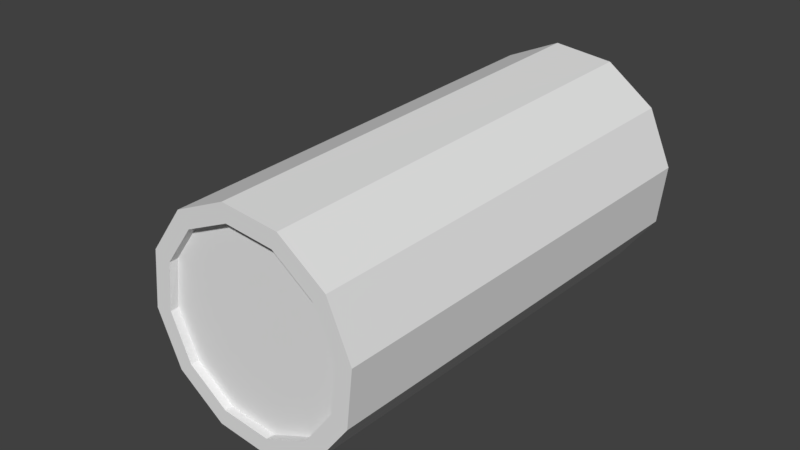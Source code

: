 # Source: Timber0.blend  (saved by Blender 2.77.0; exported with 4.5.12 LTS)
import bpy
from mathutils import Matrix  # noqa: F401  (used for matrix-valued properties, if any)

bpy.ops.wm.read_factory_settings(use_empty=True)
scene = bpy.context.scene
scene.name = 'Scene'

# ---- collections
col_collection_1 = bpy.data.collections.new('Collection 1'); scene.collection.children.link(col_collection_1)

# ---- world
world_world = bpy.data.worlds.new('World'); scene.world = world_world
world_world.color = (0.05088, 0.05088, 0.05088)
world_world.use_sun_shadow = False
world_world.sun_shadow_jitter_overblur = 0.0
world_world.cycles.sampling_method = 'MANUAL'

# ---- meshes
me_cylinder_001 = bpy.data.meshes.new('Cylinder.001')
me_cylinder_001.from_pydata([(0.0002351, 0.05238, 0.5511), (0.04346, 0.0408, 0.5511), (0.0751, 0.009156, 0.5511), (0.08668, -0.03407, 0.5511), (0.0751, -0.07729, 0.5511), (0.04346, -0.1089, 0.5511), (0.0002351, -0.1205, 0.5511), (-0.04299, -0.1089, 0.5511), (-0.07463, -0.07729, 0.5511), (-0.08621, -0.03407, 0.5511), (-0.07463, 0.009156, 0.5511), (-0.04299, 0.0408, 0.5511), (0.05154, 0.0548, 0.5511), (0.0002351, 0.06854, 0.5511), (0.0891, 0.01724, 0.5511), (0.1028, -0.03407, 0.5511), (0.0891, -0.08537, 0.5511), (0.05154, -0.1229, 0.5511), (0.0002351, -0.1367, 0.5511), (-0.05107, -0.1229, 0.5511), (-0.08863, -0.08537, 0.5511), (-0.1024, -0.03407, 0.5511), (-0.08863, 0.01724, 0.5511), (-0.05107, 0.0548, 0.5511), (0.006171, -0.02379, 0.53), (0.0002351, -0.0222, 0.53), (0.01052, -0.02813, 0.53), (0.01211, -0.03407, 0.53), (0.01052, -0.04, 0.53), (0.006171, -0.04435, 0.53), (0.0002351, -0.04594, 0.53), (-0.005701, -0.04435, 0.53), (-0.01005, -0.04, 0.53), (-0.01164, -0.03407, 0.53), (-0.01005, -0.02813, 0.53), (-0.005701, -0.02379, 0.53), (0.04346, 0.0408, 0.53), (0.0002023, 0.05332, 0.5299), (0.0751, 0.009156, 0.53), (0.08668, -0.03407, 0.53), (0.0751, -0.07729, 0.53), (0.04346, -0.1089, 0.53), (0.0002351, -0.1205, 0.53), (-0.04299, -0.1089, 0.53), (-0.07546, -0.07774, 0.5299), (-0.08717, -0.03405, 0.5299), (-0.07546, 0.009636, 0.5299), (-0.04348, 0.04162, 0.5299), (0.03849, -0.1006, -0.5284), (0.03045, -0.08668, -0.5284), (0.02241, -0.07275, -0.5284), (0.01437, -0.05883, -0.5284), (0.06667, -0.07243, -0.5284), (0.05275, -0.06439, -0.5284), (0.03882, -0.05635, -0.5284), (0.02489, -0.04831, -0.5284), (0.07699, -0.03393, -0.5284), (0.06091, -0.03393, -0.5284), (0.04483, -0.03393, -0.5284), (0.02875, -0.03393, -0.5284), (0.06667, 0.00456, -0.5284), (0.05275, -0.00348, -0.5284), (0.03882, -0.01152, -0.5284), (0.02489, -0.01956, -0.5284), (0.03849, 0.03274, -0.5284), (0.03045, 0.01881, -0.5284), (0.02241, 0.004887, -0.5284), (0.01437, -0.009039, -0.5284), (3.679e-08, -0.005188, -0.5284), (4.424e-08, 0.01089, -0.5284), (5.215e-08, 0.02697, -0.5284), (6.007e-08, 0.04305, -0.5284), (6.799e-08, 0.05913, -0.5511), (0.04653, 0.04667, -0.5511), (0.0806, 0.0126, -0.5511), (0.09307, -0.03393, -0.5511), (0.0806, -0.08047, -0.5511), (0.04653, -0.1145, -0.5511), (2.98e-08, -0.127, -0.5511), (-0.04653, -0.1145, -0.5511), (-0.0806, -0.08047, -0.5511), (-0.09307, -0.03393, -0.5511), (-0.0806, 0.0126, -0.5511), (-0.04653, 0.04667, -0.5511), (0.05523, 0.06173, -0.5511), (5.728e-08, 0.07653, -0.5511), (0.09567, 0.0213, -0.5511), (0.1105, -0.03393, -0.5511), (0.09567, -0.08917, -0.5511), (0.05523, -0.1296, -0.5511), (1.723e-08, -0.1444, -0.5511), (-0.05523, -0.1296, -0.5511), (-0.09567, -0.08917, -0.5511), (-0.1105, -0.03393, -0.5511), (-0.09567, 0.0213, -0.5511), (-0.05523, 0.06173, -0.5511), (0.006332, -0.02296, -0.5284), (2.887e-08, -0.02127, -0.5284), (0.01097, -0.0276, -0.5284), (0.01266, -0.03393, -0.5284), (0.01097, -0.04027, -0.5284), (0.006332, -0.0449, -0.5284), (2.189e-08, -0.0466, -0.5284), (-0.006332, -0.0449, -0.5284), (-0.01097, -0.04027, -0.5284), (-0.01266, -0.03393, -0.5284), (-0.01097, -0.0276, -0.5284), (-0.006332, -0.02296, -0.5284), (0.04653, 0.04667, -0.5284), (6.752e-08, 0.05913, -0.5284), (0.0806, 0.0126, -0.5284), (0.09307, -0.03393, -0.5284), (0.0806, -0.08047, -0.5284), (0.04653, -0.1145, -0.5284), (2.934e-08, -0.127, -0.5284), (-0.04653, -0.1145, -0.5284), (-0.0806, -0.08047, -0.5284), (-0.09307, -0.03393, -0.5284), (-0.0806, 0.0126, -0.5284), (-0.04653, 0.04667, -0.5284), (-0.03849, 0.03274, -0.5284), (-0.03045, 0.01881, -0.5284), (-0.02241, 0.004887, -0.5284), (-0.01437, -0.009039, -0.5284), (-0.06667, 0.00456, -0.5284), (-0.05275, -0.00348, -0.5284), (-0.03882, -0.01152, -0.5284), (-0.02489, -0.01956, -0.5284), (-0.07699, -0.03393, -0.5284), (-0.06091, -0.03393, -0.5284), (-0.04483, -0.03393, -0.5284), (-0.02875, -0.03393, -0.5284), (-0.06667, -0.07243, -0.5284), (-0.05275, -0.06439, -0.5284), (-0.03882, -0.05635, -0.5284), (-0.02489, -0.04831, -0.5284), (-0.03849, -0.1006, -0.5284), (-0.03045, -0.08668, -0.5284), (-0.02241, -0.07275, -0.5284), (-0.01437, -0.05883, -0.5284), (2.794e-08, -0.1109, -0.5284), (2.654e-08, -0.09484, -0.5284), (2.468e-08, -0.07876, -0.5284), (2.328e-08, -0.06268, -0.5284), (0.0002351, 0.03747, 0.53), (0.0002351, 0.02255, 0.53), (0.0002351, 0.007635, 0.53), (0.0002351, -0.00728, 0.53), (0.01363, -0.01087, 0.53), (0.02109, 0.002048, 0.53), (0.02854, 0.01496, 0.53), (0.036, 0.02788, 0.53), (0.02343, -0.02067, 0.53), (0.03635, -0.01322, 0.53), (0.04927, -0.005759, 0.53), (0.06219, 0.001698, 0.53), (0.02702, -0.03407, 0.53), (0.04194, -0.03407, 0.53), (0.05685, -0.03407, 0.53), (0.07177, -0.03407, 0.53), (0.02343, -0.04746, 0.53), (0.03635, -0.05492, 0.53), (0.04927, -0.06238, 0.53), (0.06219, -0.06984, 0.53), (0.01363, -0.05727, 0.53), (0.02109, -0.07018, 0.53), (0.02854, -0.0831, 0.53), (0.036, -0.09602, 0.53), (0.0002351, -0.06086, 0.53), (0.0002351, -0.07577, 0.53), (0.0002351, -0.09069, 0.53), (0.0002351, -0.1056, 0.53), (-0.01316, -0.05727, 0.53), (-0.02062, -0.07018, 0.53), (-0.02807, -0.0831, 0.53), (-0.03553, -0.09602, 0.53), (-0.02296, -0.04746, 0.53), (-0.03588, -0.05492, 0.53), (-0.0488, -0.06238, 0.53), (-0.06172, -0.06984, 0.53), (-0.02655, -0.03407, 0.53), (-0.04147, -0.03407, 0.53), (-0.05638, -0.03407, 0.53), (-0.0713, -0.03407, 0.53), (-0.02296, -0.02067, 0.53), (-0.03588, -0.01322, 0.53), (-0.0488, -0.005759, 0.53), (-0.06172, 0.001698, 0.53), (-0.01316, -0.01087, 0.53), (-0.02062, 0.002048, 0.53), (-0.02807, 0.01496, 0.53), (-0.03553, 0.02788, 0.53), (-0.05842, 0.1362, -0.3781), (-0.05842, 0.1362, -0.3167), (-0.05523, 0.06173, -0.2115), (-0.05523, 0.06173, -0.2891), (5.728e-08, 0.07653, -0.2992), (5.635e-08, 0.07653, -0.1827), (-0.03243, 0.1433, -0.3743), (-0.03196, 0.1434, -0.3148), (-0.06185, 0.06173, -0.2534), (-0.05842, 0.1362, -0.3437), (-0.02456, 0.06995, -0.3269), (-0.04608, 0.1396, -0.3882), (-0.02649, 0.143, -0.3365), (5.681e-08, 0.07653, -0.2424), (-0.04515, 0.1398, -0.3031), (-0.03022, 0.06844, -0.1594), (-0.04585, 0.1396, -0.3997), (-0.06362, 0.1349, -0.3852), (-0.04532, 0.1398, -0.2915), (-0.02808, 0.1444, -0.3067), (-0.02095, 0.1444, -0.3357), (-0.02808, 0.1444, -0.3816), (-0.0664, 0.1349, -0.3437), (-0.06362, 0.1349, -0.3103), (-0.05763, 0.1287, -0.371), (-0.05763, 0.1309, -0.3098), (-0.03164, 0.136, -0.3682), (-0.03116, 0.1382, -0.3088), (-0.05763, 0.1299, -0.3367), (-0.04529, 0.1317, -0.3816), (-0.0257, 0.137, -0.3305), (-0.04436, 0.135, -0.2967)], [], [(194, 210, 215), (86, 12, 14), (87, 14, 15), (88, 15, 16), (17, 88, 16), (18, 89, 17), (19, 90, 18), (20, 91, 19), (21, 92, 20), (3, 40, 4), (22, 93, 21), (202, 196, 85), (0, 12, 13), (1, 14, 12), (3, 14, 2), (3, 16, 15), (5, 16, 4), (5, 18, 17), (7, 18, 6), (8, 19, 7), (9, 20, 8), (9, 22, 21), (11, 22, 10), (11, 13, 23), (102, 104, 101), (10, 47, 11), (0, 36, 1), (8, 43, 44), (5, 40, 41), (11, 37, 0), (1, 38, 2), (9, 44, 45), (5, 42, 6), (2, 39, 3), (10, 45, 46), (6, 43, 7), (126, 131, 130), (129, 126, 130), (124, 129, 128), (118, 128, 117), (122, 127, 126), (121, 126, 125), (120, 125, 124), (119, 124, 118), (69, 123, 122), (70, 122, 121), (71, 121, 120), (147, 24, 148), (114, 48, 113), (142, 139, 143), (141, 138, 142), (140, 137, 141), (114, 136, 140), (134, 139, 138), (133, 138, 137), (132, 137, 136), (115, 132, 136), (134, 131, 135), (133, 130, 134), (132, 129, 133), (148, 26, 152), (152, 27, 156), (160, 27, 28), (160, 29, 164), (168, 29, 30), (168, 31, 172), (172, 32, 176), (176, 33, 180), (184, 33, 34), (184, 35, 188), (147, 35, 25), (109, 120, 119), (112, 75, 76), (85, 73, 72), (73, 86, 74), (86, 75, 74), (75, 88, 76), (88, 77, 76), (77, 90, 78), (90, 79, 78), (91, 80, 79), (92, 81, 80), (81, 94, 82), (94, 83, 82), (83, 85, 72), (104, 100, 101), (119, 82, 83), (108, 72, 73), (116, 79, 80), (77, 112, 76), (109, 83, 72), (110, 73, 74), (117, 80, 81), (114, 77, 78), (111, 74, 75), (118, 81, 82), (115, 78, 79), (54, 59, 58), (53, 58, 57), (52, 57, 56), (112, 56, 111), (54, 51, 55), (53, 50, 54), (52, 49, 53), (112, 48, 52), (142, 51, 50), (141, 50, 49), (140, 49, 48), (68, 96, 97), (37, 191, 144), (69, 67, 68), (70, 66, 69), (71, 65, 70), (109, 64, 71), (62, 67, 66), (61, 66, 65), (60, 65, 64), (110, 64, 108), (62, 59, 63), (57, 62, 61), (56, 61, 60), (63, 96, 67), (63, 99, 98), (55, 99, 59), (55, 101, 100), (143, 101, 51), (143, 103, 102), (135, 103, 139), (135, 105, 104), (127, 105, 131), (127, 107, 106), (68, 107, 123), (116, 128, 132), (94, 195, 95), (110, 56, 60), (144, 190, 145), (145, 189, 146), (146, 188, 147), (47, 187, 191), (191, 186, 190), (186, 189, 190), (185, 188, 189), (45, 187, 46), (187, 182, 186), (186, 181, 185), (185, 180, 184), (44, 183, 45), (179, 182, 183), (178, 181, 182), (177, 180, 181), (43, 179, 44), (179, 174, 178), (174, 177, 178), (173, 176, 177), (42, 175, 43), (171, 174, 175), (170, 173, 174), (169, 172, 173), (42, 167, 171), (171, 166, 170), (170, 165, 169), (169, 164, 168), (40, 167, 41), (163, 166, 167), (162, 165, 166), (161, 164, 165), (40, 159, 163), (163, 158, 162), (162, 157, 161), (157, 160, 161), (38, 159, 39), (155, 158, 159), (154, 157, 158), (153, 156, 157), (36, 155, 38), (155, 150, 154), (150, 153, 154), (149, 152, 153), (36, 144, 151), (144, 150, 151), (145, 149, 150), (146, 148, 149), (84, 196, 205), (205, 194, 197), (13, 197, 207), (202, 213, 196), (195, 214, 209), (205, 211, 197), (200, 215, 214), (202, 209, 208), (212, 196, 213), (210, 197, 211), (199, 222, 219), (203, 209, 192), (206, 211, 199), (198, 212, 213), (193, 214, 215), (192, 214, 201), (203, 213, 208), (199, 212, 204), (206, 215, 210), (216, 218, 221), (201, 216, 192), (204, 218, 222), (192, 221, 203), (206, 217, 193), (198, 221, 218), (193, 220, 201), (206, 219, 223), (220, 222, 216), (219, 217, 223), (105, 99, 100), (106, 98, 99), (97, 98, 107), (28, 30, 29), (27, 31, 28), (26, 32, 27), (24, 33, 26), (25, 34, 24), (200, 22, 194), (195, 202, 95), (95, 202, 85), (84, 197, 12), (13, 12, 197), (23, 207, 194), (23, 194, 22), (194, 207, 210), (86, 84, 12), (87, 86, 14), (88, 87, 15), (17, 89, 88), (18, 90, 89), (19, 91, 90), (20, 92, 91), (21, 93, 92), (3, 39, 40), (22, 94, 93), (0, 1, 12), (1, 2, 14), (3, 15, 14), (3, 4, 16), (5, 17, 16), (5, 6, 18), (7, 19, 18), (8, 20, 19), (9, 21, 20), (9, 10, 22), (11, 23, 22), (11, 0, 13), (102, 103, 104), (10, 46, 47), (0, 37, 36), (8, 7, 43), (5, 4, 40), (11, 47, 37), (1, 36, 38), (9, 8, 44), (5, 41, 42), (2, 38, 39), (10, 9, 45), (6, 42, 43), (126, 127, 131), (129, 125, 126), (124, 125, 129), (118, 124, 128), (122, 123, 127), (121, 122, 126), (120, 121, 125), (119, 120, 124), (69, 68, 123), (70, 69, 122), (71, 70, 121), (147, 25, 24), (114, 140, 48), (142, 138, 139), (141, 137, 138), (140, 136, 137), (114, 115, 136), (134, 135, 139), (133, 134, 138), (132, 133, 137), (115, 116, 132), (134, 130, 131), (133, 129, 130), (132, 128, 129), (148, 24, 26), (152, 26, 27), (160, 156, 27), (160, 28, 29), (168, 164, 29), (168, 30, 31), (172, 31, 32), (176, 32, 33), (184, 180, 33), (184, 34, 35), (147, 188, 35), (109, 71, 120), (112, 111, 75), (85, 84, 73), (73, 84, 86), (86, 87, 75), (75, 87, 88), (88, 89, 77), (77, 89, 90), (90, 91, 79), (91, 92, 80), (92, 93, 81), (81, 93, 94), (94, 95, 83), (83, 95, 85), (104, 105, 100), (119, 118, 82), (108, 109, 72), (116, 115, 79), (77, 113, 112), (109, 119, 83), (110, 108, 73), (117, 116, 80), (114, 113, 77), (111, 110, 74), (118, 117, 81), (115, 114, 78), (54, 55, 59), (53, 54, 58), (52, 53, 57), (112, 52, 56), (54, 50, 51), (53, 49, 50), (52, 48, 49), (112, 113, 48), (142, 143, 51), (141, 142, 50), (140, 141, 49), (68, 67, 96), (37, 47, 191), (69, 66, 67), (70, 65, 66), (71, 64, 65), (109, 108, 64), (62, 63, 67), (61, 62, 66), (60, 61, 65), (110, 60, 64), (62, 58, 59), (57, 58, 62), (56, 57, 61), (63, 98, 96), (63, 59, 99), (55, 100, 99), (55, 51, 101), (143, 102, 101), (143, 139, 103), (135, 104, 103), (135, 131, 105), (127, 106, 105), (127, 123, 107), (68, 97, 107), (116, 117, 128), (94, 200, 195), (110, 111, 56), (144, 191, 190), (145, 190, 189), (146, 189, 188), (47, 46, 187), (191, 187, 186), (186, 185, 189), (185, 184, 188), (45, 183, 187), (187, 183, 182), (186, 182, 181), (185, 181, 180), (44, 179, 183), (179, 178, 182), (178, 177, 181), (177, 176, 180), (43, 175, 179), (179, 175, 174), (174, 173, 177), (173, 172, 176), (42, 171, 175), (171, 170, 174), (170, 169, 173), (169, 168, 172), (42, 41, 167), (171, 167, 166), (170, 166, 165), (169, 165, 164), (40, 163, 167), (163, 162, 166), (162, 161, 165), (161, 160, 164), (40, 39, 159), (163, 159, 158), (162, 158, 157), (157, 156, 160), (38, 155, 159), (155, 154, 158), (154, 153, 157), (153, 152, 156), (36, 151, 155), (155, 151, 150), (150, 149, 153), (149, 148, 152), (36, 37, 144), (144, 145, 150), (145, 146, 149), (146, 147, 148), (84, 85, 196), (205, 196, 195), (196, 202, 195), (195, 200, 205), (200, 194, 205), (194, 207, 197), (202, 208, 213), (195, 200, 214), (205, 212, 211), (200, 194, 215), (202, 195, 209), (212, 205, 196), (210, 207, 197), (199, 204, 222), (203, 208, 209), (206, 210, 211), (198, 204, 212), (193, 201, 214), (192, 209, 214), (203, 198, 213), (199, 211, 212), (206, 193, 215), (216, 222, 218), (201, 220, 216), (204, 198, 218), (192, 216, 221), (206, 223, 217), (198, 203, 221), (193, 217, 220), (206, 199, 219), (220, 219, 222), (219, 220, 217), (105, 106, 99), (106, 107, 98), (97, 96, 98), (28, 31, 30), (27, 32, 31), (26, 33, 32), (24, 34, 33), (25, 35, 34), (200, 94, 22), (84, 205, 197), (23, 13, 207)])
_uv = me_cylinder_001.uv_layers.new(name='UVMap')
_uv.uv.foreach_set('vector', [0.08333, 1.0, 0.04042, 1.0, 0.08333, 1.0, 0.8333, 1.0, 0.9167, 1.0, 0.8333, 1.0, 0.75, 1.0, 0.8333, 1.0, 0.75, 1.0, 0.6667, 1.0, 0.75, 1.0, 0.6667, 1.0, 0.5833, 1.0, 0.6667, 1.0, 0.6667, 1.0, 0.5, 1.0, 0.5833, 1.0, 0.5833, 1.0, 0.4167, 1.0, 0.5, 1.0, 0.5, 1.0, 0.3333, 1.0, 0.4167, 1.0, 0.4167, 1.0, 0.25, 1.0, 0.3333, 1.0, 0.3333, 1.0, 0.4323, 0.25, 0.4079, 0.1588, 0.4079, 0.1588, 0.1667, 1.0, 0.25, 1.0, 0.25, 1.0, 0.03706, 1.0, 7.451e-08, 1.0, 7.451e-08, 1.0, 0.25, 0.4323, 0.37, 0.4578, 0.25, 0.49, 0.3412, 0.4079, 0.4578, 0.37, 0.37, 0.4578, 0.4323, 0.25, 0.4578, 0.37, 0.4079, 0.3412, 0.4323, 0.25, 0.4578, 0.13, 0.49, 0.25, 0.3412, 0.09209, 0.4578, 0.13, 0.4079, 0.1588, 0.3412, 0.09209, 0.25, 0.01, 0.37, 0.04215, 0.1588, 0.09209, 0.25, 0.01, 0.25, 0.06766, 0.09209, 0.1588, 0.13, 0.04215, 0.1588, 0.09209, 0.06766, 0.25, 0.04215, 0.13, 0.09209, 0.1588, 0.06766, 0.25, 0.04215, 0.37, 0.01, 0.25, 0.1588, 0.4079, 0.04215, 0.37, 0.09209, 0.3412, 0.1588, 0.4079, 0.25, 0.49, 0.13, 0.4578, 0.25, 0.1655, 0.1768, 0.2077, 0.2923, 0.1768, 0.09209, 0.3412, 0.1588, 0.4079, 0.1588, 0.4079, 0.25, 0.4323, 0.3412, 0.4079, 0.3412, 0.4079, 0.09209, 0.1588, 0.1588, 0.09209, 0.09209, 0.1588, 0.3412, 0.09209, 0.4079, 0.1588, 0.3412, 0.09209, 0.1588, 0.4079, 0.25, 0.4323, 0.25, 0.4323, 0.3412, 0.4079, 0.4079, 0.3412, 0.4079, 0.3412, 0.06766, 0.25, 0.09209, 0.1588, 0.06766, 0.25, 0.3412, 0.09209, 0.25, 0.06766, 0.25, 0.06766, 0.4079, 0.3412, 0.4323, 0.25, 0.4323, 0.25, 0.09209, 0.3412, 0.06766, 0.25, 0.09209, 0.3412, 0.25, 0.06766, 0.1588, 0.09209, 0.1588, 0.09209, 0.1429, 0.3118, 0.1459, 0.25, 0.1263, 0.25, 0.1068, 0.25, 0.1429, 0.3118, 0.1263, 0.25, 0.109, 0.3314, 0.1068, 0.25, 0.08723, 0.25, 0.09209, 0.3412, 0.08723, 0.25, 0.06766, 0.25, 0.1882, 0.3571, 0.1599, 0.302, 0.1429, 0.3118, 0.1784, 0.374, 0.1429, 0.3118, 0.126, 0.3216, 0.1686, 0.391, 0.126, 0.3216, 0.109, 0.3314, 0.1588, 0.4079, 0.109, 0.3314, 0.09209, 0.3412, 0.25, 0.3737, 0.198, 0.3401, 0.1882, 0.3571, 0.25, 0.3932, 0.1882, 0.3571, 0.1784, 0.374, 0.25, 0.4128, 0.1784, 0.374, 0.1686, 0.391, 0.25, 0.3541, 0.2923, 0.3232, 0.302, 0.3401, 0.25, 0.06766, 0.3314, 0.109, 0.3412, 0.09209, 0.25, 0.1263, 0.198, 0.1599, 0.25, 0.1459, 0.25, 0.1068, 0.1882, 0.1429, 0.25, 0.1263, 0.25, 0.08723, 0.1784, 0.126, 0.25, 0.1068, 0.25, 0.06766, 0.1686, 0.109, 0.25, 0.08723, 0.1429, 0.1882, 0.198, 0.1599, 0.1882, 0.1429, 0.126, 0.1784, 0.1882, 0.1429, 0.1784, 0.126, 0.109, 0.1686, 0.1784, 0.126, 0.1686, 0.109, 0.1588, 0.09209, 0.109, 0.1686, 0.1686, 0.109, 0.1429, 0.1882, 0.1459, 0.25, 0.1599, 0.198, 0.126, 0.1784, 0.1263, 0.25, 0.1429, 0.1882, 0.109, 0.1686, 0.1068, 0.25, 0.126, 0.1784, 0.302, 0.3401, 0.3232, 0.2923, 0.3401, 0.302, 0.3401, 0.302, 0.3345, 0.25, 0.3541, 0.25, 0.3401, 0.198, 0.3345, 0.25, 0.3232, 0.2077, 0.3401, 0.198, 0.2923, 0.1768, 0.302, 0.1599, 0.25, 0.1459, 0.2923, 0.1768, 0.25, 0.1655, 0.25, 0.1459, 0.2077, 0.1768, 0.198, 0.1599, 0.198, 0.1599, 0.1768, 0.2077, 0.1599, 0.198, 0.1599, 0.198, 0.1655, 0.25, 0.1459, 0.25, 0.1599, 0.302, 0.1655, 0.25, 0.1768, 0.2923, 0.1599, 0.302, 0.2077, 0.3232, 0.198, 0.3401, 0.25, 0.3541, 0.2077, 0.3232, 0.25, 0.3345, 0.25, 0.4323, 0.1686, 0.391, 0.1588, 0.4079, 0.4079, 0.1588, 0.4323, 0.25, 0.4079, 0.1588, 0.25, 0.49, 0.3412, 0.4079, 0.25, 0.4323, 0.3412, 0.4079, 0.4578, 0.37, 0.4079, 0.3412, 0.4578, 0.37, 0.4323, 0.25, 0.4079, 0.3412, 0.4323, 0.25, 0.4578, 0.13, 0.4079, 0.1588, 0.4578, 0.13, 0.3412, 0.09209, 0.4079, 0.1588, 0.3412, 0.09209, 0.25, 0.01, 0.25, 0.06766, 0.25, 0.01, 0.1588, 0.09209, 0.25, 0.06766, 0.13, 0.04215, 0.09209, 0.1588, 0.1588, 0.09209, 0.04215, 0.13, 0.06766, 0.25, 0.09209, 0.1588, 0.06766, 0.25, 0.04215, 0.37, 0.09209, 0.3412, 0.04215, 0.37, 0.1588, 0.4079, 0.09209, 0.3412, 0.1588, 0.4079, 0.25, 0.49, 0.25, 0.4323, 0.1768, 0.2077, 0.3232, 0.2077, 0.2923, 0.1768, 0.1588, 0.4079, 0.09209, 0.3412, 0.1588, 0.4079, 0.3412, 0.4079, 0.25, 0.4323, 0.3412, 0.4079, 0.09209, 0.1588, 0.1588, 0.09209, 0.09209, 0.1588, 0.3412, 0.09209, 0.4079, 0.1588, 0.4079, 0.1588, 0.25, 0.4323, 0.1588, 0.4079, 0.25, 0.4323, 0.4079, 0.3412, 0.3412, 0.4079, 0.4079, 0.3412, 0.06766, 0.25, 0.09209, 0.1588, 0.06766, 0.25, 0.25, 0.06766, 0.3412, 0.09209, 0.25, 0.06766, 0.4323, 0.25, 0.4079, 0.3412, 0.4323, 0.25, 0.09209, 0.3412, 0.06766, 0.25, 0.09209, 0.3412, 0.1588, 0.09209, 0.25, 0.06766, 0.1588, 0.09209, 0.3571, 0.1882, 0.3541, 0.25, 0.3737, 0.25, 0.374, 0.1784, 0.3737, 0.25, 0.3932, 0.25, 0.391, 0.1686, 0.3932, 0.25, 0.4128, 0.25, 0.4079, 0.1588, 0.4128, 0.25, 0.4323, 0.25, 0.3571, 0.1882, 0.302, 0.1599, 0.3401, 0.198, 0.374, 0.1784, 0.3118, 0.1429, 0.3571, 0.1882, 0.391, 0.1686, 0.3216, 0.126, 0.374, 0.1784, 0.4079, 0.1588, 0.3314, 0.109, 0.391, 0.1686, 0.25, 0.1263, 0.302, 0.1599, 0.3118, 0.1429, 0.25, 0.1068, 0.3118, 0.1429, 0.3216, 0.126, 0.25, 0.08723, 0.3216, 0.126, 0.3314, 0.109, 0.25, 0.3541, 0.2923, 0.3232, 0.25, 0.3345, 0.25, 0.4323, 0.1686, 0.391, 0.25, 0.4128, 0.25, 0.3737, 0.302, 0.3401, 0.25, 0.3541, 0.25, 0.3932, 0.3118, 0.3571, 0.25, 0.3737, 0.25, 0.4128, 0.3216, 0.374, 0.25, 0.3932, 0.25, 0.4323, 0.3314, 0.391, 0.25, 0.4128, 0.3571, 0.3118, 0.302, 0.3401, 0.3118, 0.3571, 0.374, 0.3216, 0.3118, 0.3571, 0.3216, 0.374, 0.391, 0.3314, 0.3216, 0.374, 0.3314, 0.391, 0.4079, 0.3412, 0.3314, 0.391, 0.3412, 0.4079, 0.3571, 0.3118, 0.3541, 0.25, 0.3401, 0.302, 0.3932, 0.25, 0.3571, 0.3118, 0.374, 0.3216, 0.4128, 0.25, 0.374, 0.3216, 0.391, 0.3314, 0.3401, 0.302, 0.2923, 0.3232, 0.302, 0.3401, 0.3401, 0.302, 0.3345, 0.25, 0.3232, 0.2923, 0.3401, 0.198, 0.3345, 0.25, 0.3541, 0.25, 0.3401, 0.198, 0.2923, 0.1768, 0.3232, 0.2077, 0.25, 0.1459, 0.2923, 0.1768, 0.302, 0.1599, 0.25, 0.1459, 0.2077, 0.1768, 0.25, 0.1655, 0.1599, 0.198, 0.2077, 0.1768, 0.198, 0.1599, 0.1599, 0.198, 0.1655, 0.25, 0.1768, 0.2077, 0.1599, 0.302, 0.1655, 0.25, 0.1459, 0.25, 0.1599, 0.302, 0.2077, 0.3232, 0.1768, 0.2923, 0.25, 0.3541, 0.2077, 0.3232, 0.198, 0.3401, 0.09209, 0.1588, 0.08723, 0.25, 0.109, 0.1686, 0.1667, 1.0, 0.08333, 1.0, 0.08333, 1.0, 0.4079, 0.3412, 0.4128, 0.25, 0.391, 0.3314, 0.25, 0.4128, 0.1784, 0.374, 0.25, 0.3932, 0.25, 0.3932, 0.1882, 0.3571, 0.25, 0.3736, 0.25, 0.3736, 0.198, 0.3401, 0.25, 0.3541, 0.1588, 0.4079, 0.109, 0.3314, 0.1686, 0.391, 0.1686, 0.391, 0.126, 0.3216, 0.1784, 0.374, 0.126, 0.3216, 0.1882, 0.3571, 0.1784, 0.374, 0.1429, 0.3118, 0.198, 0.3401, 0.1882, 0.3571, 0.06766, 0.25, 0.109, 0.3314, 0.09209, 0.3412, 0.109, 0.3314, 0.1068, 0.25, 0.126, 0.3216, 0.126, 0.3216, 0.1263, 0.25, 0.1429, 0.3118, 0.1429, 0.3118, 0.1459, 0.25, 0.1599, 0.302, 0.09209, 0.1588, 0.08723, 0.25, 0.06766, 0.25, 0.109, 0.1686, 0.1068, 0.25, 0.08723, 0.25, 0.126, 0.1784, 0.1263, 0.25, 0.1068, 0.25, 0.1429, 0.1882, 0.1459, 0.25, 0.1263, 0.25, 0.1588, 0.09209, 0.109, 0.1686, 0.09209, 0.1588, 0.109, 0.1686, 0.1784, 0.126, 0.126, 0.1784, 0.1784, 0.126, 0.1429, 0.1882, 0.126, 0.1784, 0.1882, 0.1429, 0.1599, 0.198, 0.1429, 0.1882, 0.25, 0.06766, 0.1686, 0.109, 0.1588, 0.09209, 0.25, 0.08723, 0.1784, 0.126, 0.1686, 0.109, 0.25, 0.1068, 0.1882, 0.1429, 0.1784, 0.126, 0.25, 0.1263, 0.198, 0.1599, 0.1882, 0.1429, 0.25, 0.06766, 0.3314, 0.109, 0.25, 0.08723, 0.25, 0.08723, 0.3216, 0.126, 0.25, 0.1068, 0.25, 0.1068, 0.3118, 0.1429, 0.25, 0.1263, 0.25, 0.1263, 0.302, 0.1599, 0.25, 0.1459, 0.4079, 0.1588, 0.3314, 0.109, 0.3412, 0.09209, 0.391, 0.1686, 0.3216, 0.126, 0.3314, 0.109, 0.374, 0.1784, 0.3118, 0.1429, 0.3216, 0.126, 0.3571, 0.1882, 0.302, 0.1599, 0.3118, 0.1429, 0.4079, 0.1588, 0.4128, 0.25, 0.391, 0.1686, 0.391, 0.1686, 0.3932, 0.25, 0.374, 0.1784, 0.374, 0.1784, 0.3737, 0.25, 0.3571, 0.1882, 0.3737, 0.25, 0.3401, 0.198, 0.3571, 0.1882, 0.4079, 0.3412, 0.4128, 0.25, 0.4323, 0.25, 0.391, 0.3314, 0.3932, 0.25, 0.4128, 0.25, 0.374, 0.3216, 0.3737, 0.25, 0.3932, 0.25, 0.3571, 0.3118, 0.3541, 0.25, 0.3737, 0.25, 0.3412, 0.4079, 0.391, 0.3314, 0.4079, 0.3412, 0.391, 0.3314, 0.3216, 0.374, 0.374, 0.3216, 0.3216, 0.374, 0.3571, 0.3118, 0.374, 0.3216, 0.3118, 0.3571, 0.3401, 0.302, 0.3571, 0.3118, 0.3412, 0.4079, 0.25, 0.4128, 0.3314, 0.391, 0.25, 0.4128, 0.3216, 0.374, 0.3314, 0.391, 0.25, 0.3932, 0.3118, 0.3571, 0.3216, 0.374, 0.25, 0.3736, 0.302, 0.3401, 0.3118, 0.3571, 0.9167, 1.0, 1.0, 1.0, 1.0, 1.0, 7.451e-08, 1.0, 0.08333, 1.0, 7.451e-08, 1.0, 7.451e-08, 1.0, 7.451e-08, 1.0, 0.0456, 1.0, 0.03706, 1.0, 7.451e-08, 1.0, 7.451e-08, 1.0, 0.08333, 1.0, 0.08333, 1.0, 0.08333, 1.0, 7.451e-08, 1.0, 7.451e-08, 1.0, 7.451e-08, 1.0, 0.08333, 1.0, 0.08333, 1.0, 0.08333, 1.0, 0.03706, 1.0, 0.08333, 1.0, 0.04167, 1.0, 7.451e-08, 1.0, 7.451e-08, 1.0, 7.451e-08, 1.0, 0.04042, 1.0, 7.451e-08, 1.0, 7.451e-08, 1.0, 0.0114, 1.0, 0.007221, 1.0, 0.0114, 1.0, 0.04256, 1.0, 0.08333, 1.0, 0.07146, 1.0, 0.0405, 1.0, 7.451e-08, 1.0, 0.0114, 1.0, 0.01174, 1.0, 7.451e-08, 1.0, 7.451e-08, 1.0, 0.07152, 1.0, 0.08333, 1.0, 0.08333, 1.0, 0.07146, 1.0, 0.08333, 1.0, 0.07167, 1.0, 0.04256, 1.0, 7.451e-08, 1.0, 0.04167, 1.0, 0.0114, 1.0, 7.451e-08, 1.0, 0.007221, 1.0, 0.0405, 1.0, 0.08333, 1.0, 0.04042, 1.0, 0.07146, 1.0, 0.01174, 1.0, 0.04256, 1.0, 0.07167, 1.0, 0.07146, 1.0, 0.07146, 1.0, 0.007221, 1.0, 0.01174, 1.0, 0.007221, 1.0, 0.07146, 1.0, 0.04256, 1.0, 0.04256, 1.0, 0.0405, 1.0, 0.07152, 1.0, 0.07152, 1.0, 0.01174, 1.0, 0.04256, 1.0, 0.01174, 1.0, 0.07152, 1.0, 0.07167, 1.0, 0.07167, 1.0, 0.0405, 1.0, 0.0114, 1.0, 0.0405, 1.0, 0.07167, 1.0, 0.007221, 1.0, 0.07146, 1.0, 0.0114, 1.0, 0.07152, 1.0, 0.0405, 1.0, 0.1655, 0.25, 0.3345, 0.25, 0.3232, 0.2077, 0.1768, 0.2923, 0.3232, 0.2923, 0.3345, 0.25, 0.25, 0.3345, 0.3232, 0.2923, 0.2077, 0.3232, 0.3232, 0.2077, 0.25, 0.1655, 0.2923, 0.1768, 0.3345, 0.25, 0.2077, 0.1768, 0.3232, 0.2077, 0.3232, 0.2923, 0.1768, 0.2077, 0.3345, 0.25, 0.2923, 0.3232, 0.1655, 0.25, 0.3232, 0.2923, 0.25, 0.3345, 0.1768, 0.2923, 0.2923, 0.3232, 0.08333, 1.0, 0.1667, 1.0, 0.08333, 1.0, 0.08333, 1.0, 0.03706, 1.0, 0.08333, 1.0, 0.08333, 1.0, 0.03706, 1.0, 7.451e-08, 1.0, 0.9167, 1.0, 1.0, 1.0, 0.9167, 1.0, 1.0, 1.0, 0.9167, 1.0, 1.0, 1.0, 0.08333, 1.0, 0.0456, 1.0, 0.08333, 1.0, 0.08333, 1.0, 0.08333, 1.0, 0.1667, 1.0, 0.08333, 1.0, 0.0456, 1.0, 0.04042, 1.0, 0.8333, 1.0, 0.9167, 1.0, 0.9167, 1.0, 0.75, 1.0, 0.8333, 1.0, 0.8333, 1.0, 0.6667, 1.0, 0.75, 1.0, 0.75, 1.0, 0.5833, 1.0, 0.5833, 1.0, 0.6667, 1.0, 0.5, 1.0, 0.5, 1.0, 0.5833, 1.0, 0.4167, 1.0, 0.4167, 1.0, 0.5, 1.0, 0.3333, 1.0, 0.3333, 1.0, 0.4167, 1.0, 0.25, 1.0, 0.25, 1.0, 0.3333, 1.0, 0.4323, 0.25, 0.4323, 0.25, 0.4079, 0.1588, 0.1667, 1.0, 0.1667, 1.0, 0.25, 1.0, 0.25, 0.4323, 0.3412, 0.4079, 0.37, 0.4578, 0.3412, 0.4079, 0.4079, 0.3412, 0.4578, 0.37, 0.4323, 0.25, 0.49, 0.25, 0.4578, 0.37, 0.4323, 0.25, 0.4079, 0.1588, 0.4578, 0.13, 0.3412, 0.09209, 0.37, 0.04215, 0.4578, 0.13, 0.3412, 0.09209, 0.25, 0.06766, 0.25, 0.01, 0.1588, 0.09209, 0.13, 0.04215, 0.25, 0.01, 0.09209, 0.1588, 0.04215, 0.13, 0.13, 0.04215, 0.06766, 0.25, 0.01, 0.25, 0.04215, 0.13, 0.06766, 0.25, 0.09209, 0.3412, 0.04215, 0.37, 0.1588, 0.4079, 0.13, 0.4578, 0.04215, 0.37, 0.1588, 0.4079, 0.25, 0.4323, 0.25, 0.49, 0.25, 0.1655, 0.2077, 0.1768, 0.1768, 0.2077, 0.09209, 0.3412, 0.09209, 0.3412, 0.1588, 0.4079, 0.25, 0.4323, 0.25, 0.4323, 0.3412, 0.4079, 0.09209, 0.1588, 0.1588, 0.09209, 0.1588, 0.09209, 0.3412, 0.09209, 0.4079, 0.1588, 0.4079, 0.1588, 0.1588, 0.4079, 0.1588, 0.4079, 0.25, 0.4323, 0.3412, 0.4079, 0.3412, 0.4079, 0.4079, 0.3412, 0.06766, 0.25, 0.09209, 0.1588, 0.09209, 0.1588, 0.3412, 0.09209, 0.3412, 0.09209, 0.25, 0.06766, 0.4079, 0.3412, 0.4079, 0.3412, 0.4323, 0.25, 0.09209, 0.3412, 0.06766, 0.25, 0.06766, 0.25, 0.25, 0.06766, 0.25, 0.06766, 0.1588, 0.09209, 0.1429, 0.3118, 0.1599, 0.302, 0.1459, 0.25, 0.1068, 0.25, 0.126, 0.3216, 0.1429, 0.3118, 0.109, 0.3314, 0.126, 0.3216, 0.1068, 0.25, 0.09209, 0.3412, 0.109, 0.3314, 0.08723, 0.25, 0.1882, 0.3571, 0.198, 0.3401, 0.1599, 0.302, 0.1784, 0.374, 0.1882, 0.3571, 0.1429, 0.3118, 0.1686, 0.391, 0.1784, 0.374, 0.126, 0.3216, 0.1588, 0.4079, 0.1686, 0.391, 0.109, 0.3314, 0.25, 0.3737, 0.25, 0.3541, 0.198, 0.3401, 0.25, 0.3932, 0.25, 0.3737, 0.1882, 0.3571, 0.25, 0.4128, 0.25, 0.3932, 0.1784, 0.374, 0.25, 0.3541, 0.25, 0.3345, 0.2923, 0.3232, 0.25, 0.06766, 0.25, 0.08723, 0.3314, 0.109, 0.25, 0.1263, 0.1882, 0.1429, 0.198, 0.1599, 0.25, 0.1068, 0.1784, 0.126, 0.1882, 0.1429, 0.25, 0.08723, 0.1686, 0.109, 0.1784, 0.126, 0.25, 0.06766, 0.1588, 0.09209, 0.1686, 0.109, 0.1429, 0.1882, 0.1599, 0.198, 0.198, 0.1599, 0.126, 0.1784, 0.1429, 0.1882, 0.1882, 0.1429, 0.109, 0.1686, 0.126, 0.1784, 0.1784, 0.126, 0.1588, 0.09209, 0.09209, 0.1588, 0.109, 0.1686, 0.1429, 0.1882, 0.1263, 0.25, 0.1459, 0.25, 0.126, 0.1784, 0.1068, 0.25, 0.1263, 0.25, 0.109, 0.1686, 0.08723, 0.25, 0.1068, 0.25, 0.302, 0.3401, 0.2923, 0.3232, 0.3232, 0.2923, 0.3401, 0.302, 0.3232, 0.2923, 0.3345, 0.25, 0.3401, 0.198, 0.3541, 0.25, 0.3345, 0.25, 0.3401, 0.198, 0.3232, 0.2077, 0.2923, 0.1768, 0.25, 0.1459, 0.302, 0.1599, 0.2923, 0.1768, 0.25, 0.1459, 0.25, 0.1655, 0.2077, 0.1768, 0.198, 0.1599, 0.2077, 0.1768, 0.1768, 0.2077, 0.1599, 0.198, 0.1768, 0.2077, 0.1655, 0.25, 0.1599, 0.302, 0.1459, 0.25, 0.1655, 0.25, 0.1599, 0.302, 0.1768, 0.2923, 0.2077, 0.3232, 0.25, 0.3541, 0.198, 0.3401, 0.2077, 0.3232, 0.25, 0.4323, 0.25, 0.4128, 0.1686, 0.391, 0.4079, 0.1588, 0.4323, 0.25, 0.4323, 0.25, 0.25, 0.49, 0.37, 0.4578, 0.3412, 0.4079, 0.3412, 0.4079, 0.37, 0.4578, 0.4578, 0.37, 0.4578, 0.37, 0.49, 0.25, 0.4323, 0.25, 0.4323, 0.25, 0.49, 0.25, 0.4578, 0.13, 0.4578, 0.13, 0.37, 0.04215, 0.3412, 0.09209, 0.3412, 0.09209, 0.37, 0.04215, 0.25, 0.01, 0.25, 0.01, 0.13, 0.04215, 0.1588, 0.09209, 0.13, 0.04215, 0.04215, 0.13, 0.09209, 0.1588, 0.04215, 0.13, 0.01, 0.25, 0.06766, 0.25, 0.06766, 0.25, 0.01, 0.25, 0.04215, 0.37, 0.04215, 0.37, 0.13, 0.4578, 0.1588, 0.4079, 0.1588, 0.4079, 0.13, 0.4578, 0.25, 0.49, 0.1768, 0.2077, 0.1655, 0.25, 0.3232, 0.2077, 0.1588, 0.4079, 0.09209, 0.3412, 0.09209, 0.3412, 0.3412, 0.4079, 0.25, 0.4323, 0.25, 0.4323, 0.09209, 0.1588, 0.1588, 0.09209, 0.1588, 0.09209, 0.3412, 0.09209, 0.3412, 0.09209, 0.4079, 0.1588, 0.25, 0.4323, 0.1588, 0.4079, 0.1588, 0.4079, 0.4079, 0.3412, 0.3412, 0.4079, 0.3412, 0.4079, 0.06766, 0.25, 0.09209, 0.1588, 0.09209, 0.1588, 0.25, 0.06766, 0.3412, 0.09209, 0.3412, 0.09209, 0.4323, 0.25, 0.4079, 0.3412, 0.4079, 0.3412, 0.09209, 0.3412, 0.06766, 0.25, 0.06766, 0.25, 0.1588, 0.09209, 0.25, 0.06766, 0.25, 0.06766, 0.3571, 0.1882, 0.3401, 0.198, 0.3541, 0.25, 0.374, 0.1784, 0.3571, 0.1882, 0.3737, 0.25, 0.391, 0.1686, 0.374, 0.1784, 0.3932, 0.25, 0.4079, 0.1588, 0.391, 0.1686, 0.4128, 0.25, 0.3571, 0.1882, 0.3118, 0.1429, 0.302, 0.1599, 0.374, 0.1784, 0.3216, 0.126, 0.3118, 0.1429, 0.391, 0.1686, 0.3314, 0.109, 0.3216, 0.126, 0.4079, 0.1588, 0.3412, 0.09209, 0.3314, 0.109, 0.25, 0.1263, 0.25, 0.1459, 0.302, 0.1599, 0.25, 0.1068, 0.25, 0.1263, 0.3118, 0.1429, 0.25, 0.08723, 0.25, 0.1068, 0.3216, 0.126, 0.25, 0.3541, 0.302, 0.3401, 0.2923, 0.3232, 0.25, 0.4323, 0.1588, 0.4079, 0.1686, 0.391, 0.25, 0.3737, 0.3118, 0.3571, 0.302, 0.3401, 0.25, 0.3932, 0.3216, 0.374, 0.3118, 0.3571, 0.25, 0.4128, 0.3314, 0.391, 0.3216, 0.374, 0.25, 0.4323, 0.3412, 0.4079, 0.3314, 0.391, 0.3571, 0.3118, 0.3401, 0.302, 0.302, 0.3401, 0.374, 0.3216, 0.3571, 0.3118, 0.3118, 0.3571, 0.391, 0.3314, 0.374, 0.3216, 0.3216, 0.374, 0.4079, 0.3412, 0.391, 0.3314, 0.3314, 0.391, 0.3571, 0.3118, 0.3737, 0.25, 0.3541, 0.25, 0.3932, 0.25, 0.3737, 0.25, 0.3571, 0.3118, 0.4128, 0.25, 0.3932, 0.25, 0.374, 0.3216, 0.3401, 0.302, 0.3232, 0.2923, 0.2923, 0.3232, 0.3401, 0.302, 0.3541, 0.25, 0.3345, 0.25, 0.3401, 0.198, 0.3232, 0.2077, 0.3345, 0.25, 0.3401, 0.198, 0.302, 0.1599, 0.2923, 0.1768, 0.25, 0.1459, 0.25, 0.1655, 0.2923, 0.1768, 0.25, 0.1459, 0.198, 0.1599, 0.2077, 0.1768, 0.1599, 0.198, 0.1768, 0.2077, 0.2077, 0.1768, 0.1599, 0.198, 0.1459, 0.25, 0.1655, 0.25, 0.1599, 0.302, 0.1768, 0.2923, 0.1655, 0.25, 0.1599, 0.302, 0.198, 0.3401, 0.2077, 0.3232, 0.25, 0.3541, 0.25, 0.3345, 0.2077, 0.3232, 0.09209, 0.1588, 0.06766, 0.25, 0.08723, 0.25, 0.1667, 1.0, 0.08333, 1.0, 0.08333, 1.0, 0.4079, 0.3412, 0.4323, 0.25, 0.4128, 0.25, 0.25, 0.4128, 0.1686, 0.391, 0.1784, 0.374, 0.25, 0.3932, 0.1784, 0.374, 0.1882, 0.3571, 0.25, 0.3736, 0.1882, 0.3571, 0.198, 0.3401, 0.1588, 0.4079, 0.09209, 0.3412, 0.109, 0.3314, 0.1686, 0.391, 0.109, 0.3314, 0.126, 0.3216, 0.126, 0.3216, 0.1429, 0.3118, 0.1882, 0.3571, 0.1429, 0.3118, 0.1599, 0.302, 0.198, 0.3401, 0.06766, 0.25, 0.08723, 0.25, 0.109, 0.3314, 0.109, 0.3314, 0.08723, 0.25, 0.1068, 0.25, 0.126, 0.3216, 0.1068, 0.25, 0.1263, 0.25, 0.1429, 0.3118, 0.1263, 0.25, 0.1459, 0.25, 0.09209, 0.1588, 0.109, 0.1686, 0.08723, 0.25, 0.109, 0.1686, 0.126, 0.1784, 0.1068, 0.25, 0.126, 0.1784, 0.1429, 0.1882, 0.1263, 0.25, 0.1429, 0.1882, 0.1599, 0.198, 0.1459, 0.25, 0.1588, 0.09209, 0.1686, 0.109, 0.109, 0.1686, 0.109, 0.1686, 0.1686, 0.109, 0.1784, 0.126, 0.1784, 0.126, 0.1882, 0.1429, 0.1429, 0.1882, 0.1882, 0.1429, 0.198, 0.1599, 0.1599, 0.198, 0.25, 0.06766, 0.25, 0.08723, 0.1686, 0.109, 0.25, 0.08723, 0.25, 0.1068, 0.1784, 0.126, 0.25, 0.1068, 0.25, 0.1263, 0.1882, 0.1429, 0.25, 0.1263, 0.25, 0.1459, 0.198, 0.1599, 0.25, 0.06766, 0.3412, 0.09209, 0.3314, 0.109, 0.25, 0.08723, 0.3314, 0.109, 0.3216, 0.126, 0.25, 0.1068, 0.3216, 0.126, 0.3118, 0.1429, 0.25, 0.1263, 0.3118, 0.1429, 0.302, 0.1599, 0.4079, 0.1588, 0.391, 0.1686, 0.3314, 0.109, 0.391, 0.1686, 0.374, 0.1784, 0.3216, 0.126, 0.374, 0.1784, 0.3571, 0.1882, 0.3118, 0.1429, 0.3571, 0.1882, 0.3401, 0.198, 0.302, 0.1599, 0.4079, 0.1588, 0.4323, 0.25, 0.4128, 0.25, 0.391, 0.1686, 0.4128, 0.25, 0.3932, 0.25, 0.374, 0.1784, 0.3932, 0.25, 0.3737, 0.25, 0.3737, 0.25, 0.3541, 0.25, 0.3401, 0.198, 0.4079, 0.3412, 0.391, 0.3314, 0.4128, 0.25, 0.391, 0.3314, 0.374, 0.3216, 0.3932, 0.25, 0.374, 0.3216, 0.3571, 0.3118, 0.3737, 0.25, 0.3571, 0.3118, 0.3401, 0.302, 0.3541, 0.25, 0.3412, 0.4079, 0.3314, 0.391, 0.391, 0.3314, 0.391, 0.3314, 0.3314, 0.391, 0.3216, 0.374, 0.3216, 0.374, 0.3118, 0.3571, 0.3571, 0.3118, 0.3118, 0.3571, 0.302, 0.3401, 0.3401, 0.302, 0.3412, 0.4079, 0.25, 0.4323, 0.25, 0.4128, 0.25, 0.4128, 0.25, 0.3932, 0.3216, 0.374, 0.25, 0.3932, 0.25, 0.3736, 0.3118, 0.3571, 0.25, 0.3736, 0.25, 0.3541, 0.302, 0.3401, 0.9167, 1.0, 1.0, 1.0, 1.0, 1.0, 7.451e-08, 1.0, 7.451e-08, 1.0, 0.08333, 1.0, 7.451e-08, 1.0, 0.03706, 1.0, 0.08333, 1.0, 0.08333, 1.0, 0.08333, 1.0, 7.451e-08, 1.0, 0.08333, 1.0, 0.08333, 1.0, 7.451e-08, 1.0, 0.08333, 1.0, 0.0456, 1.0, 7.451e-08, 1.0, 0.03706, 1.0, 0.04167, 1.0, 7.451e-08, 1.0, 0.08333, 1.0, 0.08333, 1.0, 0.08333, 1.0, 7.451e-08, 1.0, 7.451e-08, 1.0, 7.451e-08, 1.0, 0.08333, 1.0, 0.08333, 1.0, 0.08333, 1.0, 0.03706, 1.0, 0.08333, 1.0, 0.08333, 1.0, 7.451e-08, 1.0, 7.451e-08, 1.0, 7.451e-08, 1.0, 0.04042, 1.0, 0.0456, 1.0, 7.451e-08, 1.0, 0.0114, 1.0, 0.007221, 1.0, 0.007221, 1.0, 0.04256, 1.0, 0.04167, 1.0, 0.08333, 1.0, 0.0405, 1.0, 0.04042, 1.0, 7.451e-08, 1.0, 0.01174, 1.0, 0.007221, 1.0, 7.451e-08, 1.0, 0.07152, 1.0, 0.07167, 1.0, 0.08333, 1.0, 0.07146, 1.0, 0.08333, 1.0, 0.08333, 1.0, 0.04256, 1.0, 0.01174, 1.0, 7.451e-08, 1.0, 0.0114, 1.0, 7.451e-08, 1.0, 7.451e-08, 1.0, 0.0405, 1.0, 0.07152, 1.0, 0.08333, 1.0, 0.07146, 1.0, 0.007221, 1.0, 0.01174, 1.0, 0.07167, 1.0, 0.07167, 1.0, 0.07146, 1.0, 0.007221, 1.0, 0.01174, 1.0, 0.01174, 1.0, 0.07146, 1.0, 0.07146, 1.0, 0.04256, 1.0, 0.0405, 1.0, 0.0405, 1.0, 0.07152, 1.0, 0.01174, 1.0, 0.04256, 1.0, 0.04256, 1.0, 0.07152, 1.0, 0.07152, 1.0, 0.07167, 1.0, 0.0405, 1.0, 0.0114, 1.0, 0.0114, 1.0, 0.07167, 1.0, 0.0114, 1.0, 0.007221, 1.0, 0.0114, 1.0, 0.07167, 1.0, 0.07152, 1.0, 0.1655, 0.25, 0.1768, 0.2923, 0.3345, 0.25, 0.1768, 0.2923, 0.2077, 0.3232, 0.3232, 0.2923, 0.25, 0.3345, 0.2923, 0.3232, 0.3232, 0.2923, 0.3232, 0.2077, 0.2077, 0.1768, 0.25, 0.1655, 0.3345, 0.25, 0.1768, 0.2077, 0.2077, 0.1768, 0.3232, 0.2923, 0.1655, 0.25, 0.1768, 0.2077, 0.2923, 0.3232, 0.1768, 0.2923, 0.1655, 0.25, 0.25, 0.3345, 0.2077, 0.3232, 0.1768, 0.2923, 0.08333, 1.0, 0.1667, 1.0, 0.1667, 1.0, 0.9167, 1.0, 1.0, 1.0, 1.0, 1.0, 0.08333, 1.0, 7.451e-08, 1.0, 0.0456, 1.0])
_ca = me_cylinder_001.color_attributes.new('Col', 'BYTE_COLOR', 'CORNER')
_ca.data.foreach_set('color', [0.0, 0.0, 0.0, 1.0, 0.0, 0.0, 0.0, 1.0, 0.0, 0.0, 0.0, 1.0, 0.0, 0.0, 0.0, 1.0, 0.0, 0.0, 0.0, 1.0, 0.0, 0.0, 0.0, 1.0, 0.0, 0.0, 0.0, 1.0, 0.0, 0.0, 0.0, 1.0, 0.0, 0.0, 0.0, 1.0, 0.0, 0.0, 0.0, 1.0, 0.0, 0.0, 0.0, 1.0, 0.0, 0.0, 0.0, 1.0, 0.0, 0.0, 0.0, 1.0, 0.0, 0.0, 0.0, 1.0, 0.0, 0.0, 0.0, 1.0, 0.0, 0.0, 0.0, 1.0, 0.0, 0.0, 0.0, 1.0, 0.0, 0.0, 0.0, 1.0, 0.0, 0.0, 0.0, 1.0, 0.0, 0.0, 0.0, 1.0, 0.0, 0.0, 0.0, 1.0, 0.0, 0.0, 0.0, 1.0, 0.0, 0.0, 0.0, 1.0, 0.0, 0.0, 0.0, 1.0, 0.0, 0.0, 0.0, 1.0, 0.0, 0.0, 0.0, 1.0, 0.0, 0.0, 0.0, 1.0, 0.0, 0.0, 0.0, 1.0, 0.0, 0.0, 0.0, 1.0, 0.0, 0.0, 0.0, 1.0, 0.0, 0.0, 0.0, 1.0, 0.0, 0.0, 0.0, 1.0, 0.0, 0.0, 0.0, 1.0, 0.0, 0.0, 0.0, 1.0, 0.0, 0.0, 0.0, 1.0, 0.0, 0.0, 0.0, 1.0, 0.0, 0.0, 0.0, 1.0, 0.0, 0.0, 0.0, 1.0, 0.0, 0.0, 0.0, 1.0, 0.0, 0.0, 0.0, 1.0, 0.0, 0.0, 0.0, 1.0, 0.0, 0.0, 0.0, 1.0, 0.0, 0.0, 0.0, 1.0, 0.0, 0.0, 0.0, 1.0, 0.0, 0.0, 0.0, 1.0, 0.0, 0.0, 0.0, 1.0, 0.0, 0.0, 0.0, 1.0, 0.0, 0.0, 0.0, 1.0, 0.0, 0.0, 0.0, 1.0, 0.0, 0.0, 0.0, 1.0, 0.0, 0.0, 0.0, 1.0, 0.0, 0.0, 0.0, 1.0, 0.0, 0.0, 0.0, 1.0, 0.0, 0.0, 0.0, 1.0, 0.0, 0.0, 0.0, 1.0, 0.0, 0.0, 0.0, 1.0, 0.0, 0.0, 0.0, 1.0, 0.0, 0.0, 0.0, 1.0, 0.0, 0.0, 0.0, 1.0, 0.0, 0.0, 0.0, 1.0, 0.0, 0.0, 0.0, 1.0, 0.0, 0.0, 0.0, 1.0, 0.0, 0.0, 0.0, 1.0, 0.0, 0.0, 0.0, 1.0, 0.0, 0.0, 0.0, 1.0, 0.0, 0.0, 0.0, 1.0, 0.0, 0.0, 0.0, 1.0, 0.0, 0.0, 0.0, 1.0, 0.0, 0.0, 0.0, 1.0, 0.0, 0.0, 0.0, 1.0, 0.0, 0.0, 0.0, 1.0, 0.0, 0.0, 0.0, 1.0, 0.7084, 0.3231, 0.08438, 1.0, 0.7084, 0.3231, 0.08438, 1.0, 0.7084, 0.3231, 0.08438, 1.0, 0.0, 0.0, 0.0, 1.0, 0.0, 0.0, 0.0, 1.0, 0.0, 0.0, 0.0, 1.0, 0.0, 0.0, 0.0, 1.0, 0.0, 0.0, 0.0, 1.0, 0.0, 0.0, 0.0, 1.0, 0.0, 0.0, 0.0, 1.0, 0.0, 0.0, 0.0, 1.0, 0.0, 0.0, 0.0, 1.0, 0.0, 0.0, 0.0, 1.0, 0.0, 0.0, 0.0, 1.0, 0.0, 0.0, 0.0, 1.0, 0.0, 0.0, 0.0, 1.0, 0.0, 0.0, 0.0, 1.0, 0.0, 0.0, 0.0, 1.0, 0.0, 0.0, 0.0, 1.0, 0.0, 0.0, 0.0, 1.0, 0.0, 0.0, 0.0, 1.0, 0.0, 0.0, 0.0, 1.0, 0.0, 0.0, 0.0, 1.0, 0.0, 0.0, 0.0, 1.0, 0.0, 0.0, 0.0, 1.0, 0.0, 0.0, 0.0, 1.0, 0.0, 0.0, 0.0, 1.0, 0.0, 0.0, 0.0, 1.0, 0.0, 0.0, 0.0, 1.0, 0.0, 0.0, 0.0, 1.0, 0.0, 0.0, 0.0, 1.0, 0.0, 0.0, 0.0, 1.0, 0.0, 0.0, 0.0, 1.0, 0.0, 0.0, 0.0, 1.0, 0.0, 0.0, 0.0, 1.0, 0.0, 0.0, 0.0, 1.0, 0.7084, 0.3231, 0.08438, 1.0, 0.7084, 0.3231, 0.08438, 1.0, 0.7084, 0.3231, 0.08438, 1.0, 1.0, 0.4508, 0.1144, 1.0, 1.0, 0.4508, 0.1144, 1.0, 1.0, 0.4508, 0.1144, 1.0, 0.7084, 0.3231, 0.08438, 1.0, 0.7084, 0.3231, 0.08438, 1.0, 0.7084, 0.3231, 0.08438, 1.0, 1.0, 0.4508, 0.1144, 1.0, 1.0, 0.4508, 0.1144, 1.0, 1.0, 0.4508, 0.1144, 1.0, 0.7084, 0.3231, 0.08438, 1.0, 0.7084, 0.3231, 0.08438, 1.0, 0.7084, 0.3231, 0.08438, 1.0, 1.0, 0.4508, 0.1144, 1.0, 1.0, 0.4508, 0.1144, 1.0, 1.0, 0.4508, 0.1144, 1.0, 0.7084, 0.3231, 0.08438, 1.0, 0.7084, 0.3231, 0.08438, 1.0, 0.7084, 0.3231, 0.08438, 1.0, 1.0, 0.4508, 0.1144, 1.0, 1.0, 0.4508, 0.1144, 1.0, 1.0, 0.4508, 0.1144, 1.0, 0.7084, 0.3231, 0.08438, 1.0, 0.7084, 0.3231, 0.08438, 1.0, 0.7084, 0.3231, 0.08438, 1.0, 1.0, 0.4508, 0.1144, 1.0, 1.0, 0.4508, 0.1144, 1.0, 1.0, 0.4508, 0.1144, 1.0, 0.7084, 0.3231, 0.08438, 1.0, 0.7084, 0.3231, 0.08438, 1.0, 0.7084, 0.3231, 0.08438, 1.0, 1.0, 0.4508, 0.1144, 1.0, 1.0, 0.4508, 0.1144, 1.0, 1.0, 0.4508, 0.1144, 1.0, 1.0, 0.4508, 0.1144, 1.0, 1.0, 0.4508, 0.1144, 1.0, 1.0, 0.4508, 0.1144, 1.0, 0.7084, 0.3231, 0.08438, 1.0, 0.7084, 0.3231, 0.08438, 1.0, 0.7084, 0.3231, 0.08438, 1.0, 1.0, 0.4508, 0.1144, 1.0, 1.0, 0.4508, 0.1144, 1.0, 1.0, 0.4508, 0.1144, 1.0, 0.7084, 0.3231, 0.08438, 1.0, 0.7084, 0.3231, 0.08438, 1.0, 0.7084, 0.3231, 0.08438, 1.0, 1.0, 0.4508, 0.1144, 1.0, 1.0, 0.4508, 0.1144, 1.0, 1.0, 0.4508, 0.1144, 1.0, 0.7084, 0.3231, 0.08438, 1.0, 0.7084, 0.3231, 0.08438, 1.0, 0.7084, 0.3231, 0.08438, 1.0, 1.0, 0.4508, 0.1144, 1.0, 1.0, 0.4508, 0.1144, 1.0, 1.0, 0.4508, 0.1144, 1.0, 0.7084, 0.3231, 0.08438, 1.0, 0.7084, 0.3231, 0.08438, 1.0, 0.7084, 0.3231, 0.08438, 1.0, 1.0, 0.4508, 0.1144, 1.0, 1.0, 0.4508, 0.1144, 1.0, 1.0, 0.4508, 0.1144, 1.0, 0.7084, 0.3231, 0.08438, 1.0, 0.7084, 0.3231, 0.08438, 1.0, 0.7084, 0.3231, 0.08438, 1.0, 1.0, 0.4508, 0.1144, 1.0, 1.0, 0.4508, 0.1144, 1.0, 1.0, 0.4508, 0.1144, 1.0, 0.7084, 0.3231, 0.08438, 1.0, 0.7084, 0.3231, 0.08438, 1.0, 0.7084, 0.3231, 0.08438, 1.0, 1.0, 0.4508, 0.1144, 1.0, 1.0, 0.4508, 0.1144, 1.0, 1.0, 0.4508, 0.1144, 1.0, 1.0, 0.4508, 0.1144, 1.0, 1.0, 0.4508, 0.1144, 1.0, 1.0, 0.4508, 0.1144, 1.0, 1.0, 0.4508, 0.1144, 1.0, 1.0, 0.4508, 0.1144, 1.0, 1.0, 0.4508, 0.1144, 1.0, 1.0, 0.4508, 0.1144, 1.0, 1.0, 0.4508, 0.1144, 1.0, 1.0, 0.4508, 0.1144, 1.0, 1.0, 0.4508, 0.1144, 1.0, 1.0, 0.4508, 0.1144, 1.0, 1.0, 0.4508, 0.1144, 1.0, 1.0, 0.4508, 0.1144, 1.0, 1.0, 0.4508, 0.1144, 1.0, 1.0, 0.4508, 0.1144, 1.0, 1.0, 0.4508, 0.1144, 1.0, 1.0, 0.4508, 0.1144, 1.0, 1.0, 0.4508, 0.1144, 1.0, 1.0, 0.4508, 0.1144, 1.0, 1.0, 0.4508, 0.1144, 1.0, 1.0, 0.4508, 0.1144, 1.0, 1.0, 0.4508, 0.1144, 1.0, 1.0, 0.4508, 0.1144, 1.0, 1.0, 0.4508, 0.1144, 1.0, 1.0, 0.4508, 0.1144, 1.0, 1.0, 0.4508, 0.1144, 1.0, 1.0, 0.4508, 0.1144, 1.0, 1.0, 0.4508, 0.1144, 1.0, 1.0, 0.4508, 0.1144, 1.0, 1.0, 0.4508, 0.1144, 1.0, 1.0, 0.4508, 0.1144, 1.0, 1.0, 0.4508, 0.1144, 1.0, 1.0, 0.4508, 0.1144, 1.0, 0.0, 0.0, 0.0, 1.0, 0.0, 0.0, 0.0, 1.0, 0.0, 0.0, 0.0, 1.0, 0.0, 0.0, 0.0, 1.0, 0.0, 0.0, 0.0, 1.0, 0.0, 0.0, 0.0, 1.0, 0.0, 0.0, 0.0, 1.0, 0.0, 0.0, 0.0, 1.0, 0.0, 0.0, 0.0, 1.0, 0.0, 0.0, 0.0, 1.0, 0.0, 0.0, 0.0, 1.0, 0.0, 0.0, 0.0, 1.0, 0.0, 0.0, 0.0, 1.0, 0.0, 0.0, 0.0, 1.0, 0.0, 0.0, 0.0, 1.0, 0.0, 0.0, 0.0, 1.0, 0.0, 0.0, 0.0, 1.0, 0.0, 0.0, 0.0, 1.0, 0.0, 0.0, 0.0, 1.0, 0.0, 0.0, 0.0, 1.0, 0.0, 0.0, 0.0, 1.0, 0.0, 0.0, 0.0, 1.0, 0.0, 0.0, 0.0, 1.0, 0.0, 0.0, 0.0, 1.0, 0.0, 0.0, 0.0, 1.0, 0.0, 0.0, 0.0, 1.0, 0.0, 0.0, 0.0, 1.0, 0.0, 0.0, 0.0, 1.0, 0.0, 0.0, 0.0, 1.0, 0.0, 0.0, 0.0, 1.0, 0.0, 0.0, 0.0, 1.0, 0.0, 0.0, 0.0, 1.0, 0.0, 0.0, 0.0, 1.0, 0.0, 0.0, 0.0, 1.0, 0.0, 0.0, 0.0, 1.0, 0.0, 0.0, 0.0, 1.0, 0.0, 0.0, 0.0, 1.0, 0.0, 0.0, 0.0, 1.0, 0.0, 0.0, 0.0, 1.0, 0.7084, 0.3231, 0.08438, 1.0, 0.7084, 0.3231, 0.08438, 1.0, 0.7084, 0.3231, 0.08438, 1.0, 0.0, 0.0, 0.0, 1.0, 0.0, 0.0, 0.0, 1.0, 0.0, 0.0, 0.0, 1.0, 0.0, 0.0, 0.0, 1.0, 0.0, 0.0, 0.0, 1.0, 0.0, 0.0, 0.0, 1.0, 0.0, 0.0, 0.0, 1.0, 0.0, 0.0, 0.0, 1.0, 0.0, 0.0, 0.0, 1.0, 0.0, 0.0, 0.0, 1.0, 0.0, 0.0, 0.0, 1.0, 0.0, 0.0, 0.0, 1.0, 0.0, 0.0, 0.0, 1.0, 0.0, 0.0, 0.0, 1.0, 0.0, 0.0, 0.0, 1.0, 0.0, 0.0, 0.0, 1.0, 0.0, 0.0, 0.0, 1.0, 0.0, 0.0, 0.0, 1.0, 0.0, 0.0, 0.0, 1.0, 0.0, 0.0, 0.0, 1.0, 0.0, 0.0, 0.0, 1.0, 0.0, 0.0, 0.0, 1.0, 0.0, 0.0, 0.0, 1.0, 0.0, 0.0, 0.0, 1.0, 0.0, 0.0, 0.0, 1.0, 0.0, 0.0, 0.0, 1.0, 0.0, 0.0, 0.0, 1.0, 0.0, 0.0, 0.0, 1.0, 0.0, 0.0, 0.0, 1.0, 0.0, 0.0, 0.0, 1.0, 0.0, 0.0, 0.0, 1.0, 0.0, 0.0, 0.0, 1.0, 0.0, 0.0, 0.0, 1.0, 0.7084, 0.3231, 0.08438, 1.0, 0.7084, 0.3231, 0.08438, 1.0, 0.7084, 0.3231, 0.08438, 1.0, 1.0, 0.4508, 0.1144, 1.0, 1.0, 0.4508, 0.1144, 1.0, 1.0, 0.4508, 0.1144, 1.0, 0.7084, 0.3231, 0.08438, 1.0, 0.7084, 0.3231, 0.08438, 1.0, 0.7084, 0.3231, 0.08438, 1.0, 1.0, 0.4508, 0.1144, 1.0, 1.0, 0.4508, 0.1144, 1.0, 1.0, 0.4508, 0.1144, 1.0, 0.7084, 0.3231, 0.08438, 1.0, 0.7084, 0.3231, 0.08438, 1.0, 0.7084, 0.3231, 0.08438, 1.0, 1.0, 0.4508, 0.1144, 1.0, 1.0, 0.4508, 0.1144, 1.0, 1.0, 0.4508, 0.1144, 1.0, 0.7084, 0.3231, 0.08438, 1.0, 0.7084, 0.3231, 0.08438, 1.0, 0.7084, 0.3231, 0.08438, 1.0, 1.0, 0.4508, 0.1144, 1.0, 1.0, 0.4508, 0.1144, 1.0, 1.0, 0.4508, 0.1144, 1.0, 0.7084, 0.3231, 0.08438, 1.0, 0.7084, 0.3231, 0.08438, 1.0, 0.7084, 0.3231, 0.08438, 1.0, 1.0, 0.4508, 0.1144, 1.0, 1.0, 0.4508, 0.1144, 1.0, 1.0, 0.4508, 0.1144, 1.0, 0.7084, 0.3231, 0.08438, 1.0, 0.7084, 0.3231, 0.08438, 1.0, 0.7084, 0.3231, 0.08438, 1.0, 1.0, 0.4508, 0.1144, 1.0, 1.0, 0.4508, 0.1144, 1.0, 1.0, 0.4508, 0.1144, 1.0, 1.0, 0.4508, 0.1144, 1.0, 1.0, 0.4508, 0.1144, 1.0, 1.0, 0.4508, 0.1144, 1.0, 0.7084, 0.3231, 0.08438, 1.0, 0.7084, 0.3231, 0.08438, 1.0, 0.7084, 0.3231, 0.08438, 1.0, 1.0, 0.4508, 0.1144, 1.0, 1.0, 0.4508, 0.1144, 1.0, 1.0, 0.4508, 0.1144, 1.0, 0.7084, 0.3231, 0.08438, 1.0, 0.7084, 0.3231, 0.08438, 1.0, 0.7084, 0.3231, 0.08438, 1.0, 1.0, 0.4508, 0.1144, 1.0, 1.0, 0.4508, 0.1144, 1.0, 1.0, 0.4508, 0.1144, 1.0, 0.7084, 0.3231, 0.08438, 1.0, 0.7084, 0.3231, 0.08438, 1.0, 0.7084, 0.3231, 0.08438, 1.0, 1.0, 0.4508, 0.1144, 1.0, 1.0, 0.4508, 0.1144, 1.0, 1.0, 0.4508, 0.1144, 1.0, 0.7084, 0.3231, 0.08438, 1.0, 0.7084, 0.3231, 0.08438, 1.0, 0.7084, 0.3231, 0.08438, 1.0, 1.0, 0.4508, 0.1144, 1.0, 1.0, 0.4508, 0.1144, 1.0, 1.0, 0.4508, 0.1144, 1.0, 0.7084, 0.3231, 0.08438, 1.0, 0.7084, 0.3231, 0.08438, 1.0, 0.7084, 0.3231, 0.08438, 1.0, 1.0, 0.4508, 0.1144, 1.0, 1.0, 0.4508, 0.1144, 1.0, 1.0, 0.4508, 0.1144, 1.0, 0.7084, 0.3231, 0.08438, 1.0, 0.7084, 0.3231, 0.08438, 1.0, 0.7084, 0.3231, 0.08438, 1.0, 1.0, 0.4508, 0.1144, 1.0, 1.0, 0.4508, 0.1144, 1.0, 1.0, 0.4508, 0.1144, 1.0, 1.0, 0.4508, 0.1144, 1.0, 1.0, 0.4508, 0.1144, 1.0, 1.0, 0.4508, 0.1144, 1.0, 1.0, 0.4508, 0.1144, 1.0, 1.0, 0.4508, 0.1144, 1.0, 1.0, 0.4508, 0.1144, 1.0, 1.0, 0.4508, 0.1144, 1.0, 1.0, 0.4508, 0.1144, 1.0, 1.0, 0.4508, 0.1144, 1.0, 1.0, 0.4508, 0.1144, 1.0, 1.0, 0.4508, 0.1144, 1.0, 1.0, 0.4508, 0.1144, 1.0, 1.0, 0.4508, 0.1144, 1.0, 1.0, 0.4508, 0.1144, 1.0, 1.0, 0.4508, 0.1144, 1.0, 1.0, 0.4508, 0.1144, 1.0, 1.0, 0.4508, 0.1144, 1.0, 1.0, 0.4508, 0.1144, 1.0, 1.0, 0.4508, 0.1144, 1.0, 1.0, 0.4508, 0.1144, 1.0, 1.0, 0.4508, 0.1144, 1.0, 1.0, 0.4508, 0.1144, 1.0, 1.0, 0.4508, 0.1144, 1.0, 1.0, 0.4508, 0.1144, 1.0, 1.0, 0.4508, 0.1144, 1.0, 1.0, 0.4508, 0.1144, 1.0, 1.0, 0.4508, 0.1144, 1.0, 1.0, 0.4508, 0.1144, 1.0, 1.0, 0.4508, 0.1144, 1.0, 1.0, 0.4508, 0.1144, 1.0, 1.0, 0.4508, 0.1144, 1.0, 1.0, 0.4508, 0.1144, 1.0, 1.0, 0.4508, 0.1144, 1.0, 0.0, 0.0, 0.0, 1.0, 0.0, 0.0, 0.0, 1.0, 0.0, 0.0, 0.0, 1.0, 1.0, 0.4508, 0.1144, 1.0, 1.0, 0.4508, 0.1144, 1.0, 1.0, 0.4508, 0.1144, 1.0, 0.7084, 0.3231, 0.08438, 1.0, 0.7084, 0.3231, 0.08438, 1.0, 0.7084, 0.3231, 0.08438, 1.0, 1.0, 0.4508, 0.1144, 1.0, 1.0, 0.4508, 0.1144, 1.0, 1.0, 0.4508, 0.1144, 1.0, 0.7084, 0.3231, 0.08438, 1.0, 0.7084, 0.3231, 0.08438, 1.0, 0.7084, 0.3231, 0.08438, 1.0, 1.0, 0.4508, 0.1144, 1.0, 1.0, 0.4508, 0.1144, 1.0, 1.0, 0.4508, 0.1144, 1.0, 0.7084, 0.3231, 0.08438, 1.0, 0.7084, 0.3231, 0.08438, 1.0, 0.7084, 0.3231, 0.08438, 1.0, 1.0, 0.4508, 0.1144, 1.0, 1.0, 0.4508, 0.1144, 1.0, 1.0, 0.4508, 0.1144, 1.0, 0.7084, 0.3231, 0.08438, 1.0, 0.7084, 0.3231, 0.08438, 1.0, 0.7084, 0.3231, 0.08438, 1.0, 1.0, 0.4508, 0.1144, 1.0, 1.0, 0.4508, 0.1144, 1.0, 1.0, 0.4508, 0.1144, 1.0, 0.7084, 0.3231, 0.08438, 1.0, 0.7084, 0.3231, 0.08438, 1.0, 0.7084, 0.3231, 0.08438, 1.0, 1.0, 0.4508, 0.1144, 1.0, 1.0, 0.4508, 0.1144, 1.0, 1.0, 0.4508, 0.1144, 1.0, 0.7084, 0.3231, 0.08438, 1.0, 0.7084, 0.3231, 0.08438, 1.0, 0.7084, 0.3231, 0.08438, 1.0, 1.0, 0.4508, 0.1144, 1.0, 1.0, 0.4508, 0.1144, 1.0, 1.0, 0.4508, 0.1144, 1.0, 0.7084, 0.3231, 0.08438, 1.0, 0.7084, 0.3231, 0.08438, 1.0, 0.7084, 0.3231, 0.08438, 1.0, 1.0, 0.4508, 0.1144, 1.0, 1.0, 0.4508, 0.1144, 1.0, 1.0, 0.4508, 0.1144, 1.0, 0.7084, 0.3231, 0.08438, 1.0, 0.7084, 0.3231, 0.08438, 1.0, 0.7084, 0.3231, 0.08438, 1.0, 1.0, 0.4508, 0.1144, 1.0, 1.0, 0.4508, 0.1144, 1.0, 1.0, 0.4508, 0.1144, 1.0, 0.7084, 0.3231, 0.08438, 1.0, 0.7084, 0.3231, 0.08438, 1.0, 0.7084, 0.3231, 0.08438, 1.0, 1.0, 0.4508, 0.1144, 1.0, 1.0, 0.4508, 0.1144, 1.0, 1.0, 0.4508, 0.1144, 1.0, 0.7084, 0.3231, 0.08438, 1.0, 0.7084, 0.3231, 0.08438, 1.0, 0.7084, 0.3231, 0.08438, 1.0, 1.0, 0.4508, 0.1144, 1.0, 1.0, 0.4508, 0.1144, 1.0, 1.0, 0.4508, 0.1144, 1.0, 0.7084, 0.3231, 0.08438, 1.0, 0.7084, 0.3231, 0.08438, 1.0, 0.7084, 0.3231, 0.08438, 1.0, 1.0, 0.4508, 0.1144, 1.0, 1.0, 0.4508, 0.1144, 1.0, 1.0, 0.4508, 0.1144, 1.0, 0.7084, 0.3231, 0.08438, 1.0, 0.7084, 0.3231, 0.08438, 1.0, 0.7084, 0.3231, 0.08438, 1.0, 1.0, 0.4508, 0.1144, 1.0, 1.0, 0.4508, 0.1144, 1.0, 1.0, 0.4508, 0.1144, 1.0, 0.7084, 0.3231, 0.08438, 1.0, 0.7084, 0.3231, 0.08438, 1.0, 0.7084, 0.3231, 0.08438, 1.0, 1.0, 0.4508, 0.1144, 1.0, 1.0, 0.4508, 0.1144, 1.0, 1.0, 0.4508, 0.1144, 1.0, 0.7084, 0.3231, 0.08438, 1.0, 0.7084, 0.3231, 0.08438, 1.0, 0.7084, 0.3231, 0.08438, 1.0, 1.0, 0.4508, 0.1144, 1.0, 1.0, 0.4508, 0.1144, 1.0, 1.0, 0.4508, 0.1144, 1.0, 0.7084, 0.3231, 0.08438, 1.0, 0.7084, 0.3231, 0.08438, 1.0, 0.7084, 0.3231, 0.08438, 1.0, 1.0, 0.4508, 0.1144, 1.0, 1.0, 0.4508, 0.1144, 1.0, 1.0, 0.4508, 0.1144, 1.0, 0.7084, 0.3231, 0.08438, 1.0, 0.7084, 0.3231, 0.08438, 1.0, 0.7084, 0.3231, 0.08438, 1.0, 1.0, 0.4508, 0.1144, 1.0, 1.0, 0.4508, 0.1144, 1.0, 1.0, 0.4508, 0.1144, 1.0, 0.7084, 0.3231, 0.08438, 1.0, 0.7084, 0.3231, 0.08438, 1.0, 0.7084, 0.3231, 0.08438, 1.0, 1.0, 0.4508, 0.1144, 1.0, 1.0, 0.4508, 0.1144, 1.0, 1.0, 0.4508, 0.1144, 1.0, 0.7084, 0.3231, 0.08438, 1.0, 0.7084, 0.3231, 0.08438, 1.0, 0.7084, 0.3231, 0.08438, 1.0, 1.0, 0.4508, 0.1144, 1.0, 1.0, 0.4508, 0.1144, 1.0, 1.0, 0.4508, 0.1144, 1.0, 0.7084, 0.3231, 0.08438, 1.0, 0.7084, 0.3231, 0.08438, 1.0, 0.7084, 0.3231, 0.08438, 1.0, 1.0, 0.4508, 0.1144, 1.0, 1.0, 0.4508, 0.1144, 1.0, 1.0, 0.4508, 0.1144, 1.0, 0.7084, 0.3231, 0.08438, 1.0, 0.7084, 0.3231, 0.08438, 1.0, 0.7084, 0.3231, 0.08438, 1.0, 1.0, 0.4508, 0.1144, 1.0, 1.0, 0.4508, 0.1144, 1.0, 1.0, 0.4508, 0.1144, 1.0, 0.7084, 0.3231, 0.08438, 1.0, 0.7084, 0.3231, 0.08438, 1.0, 0.7084, 0.3231, 0.08438, 1.0, 1.0, 0.4508, 0.1144, 1.0, 1.0, 0.4508, 0.1144, 1.0, 1.0, 0.4508, 0.1144, 1.0, 0.7084, 0.3231, 0.08438, 1.0, 0.7084, 0.3231, 0.08438, 1.0, 0.7084, 0.3231, 0.08438, 1.0, 1.0, 0.4508, 0.1144, 1.0, 1.0, 0.4508, 0.1144, 1.0, 1.0, 0.4508, 0.1144, 1.0, 0.7084, 0.3231, 0.08438, 1.0, 0.7084, 0.3231, 0.08438, 1.0, 0.7084, 0.3231, 0.08438, 1.0, 1.0, 0.4508, 0.1144, 1.0, 1.0, 0.4508, 0.1144, 1.0, 1.0, 0.4508, 0.1144, 1.0, 0.7084, 0.3231, 0.08438, 1.0, 0.7084, 0.3231, 0.08438, 1.0, 0.7084, 0.3231, 0.08438, 1.0, 0.0, 0.0, 0.0, 1.0, 0.0, 0.0, 0.0, 1.0, 0.0, 0.0, 0.0, 1.0, 0.0, 0.0, 0.0, 1.0, 0.0, 0.0, 0.0, 1.0, 0.0, 0.0, 0.0, 1.0, 0.0, 0.0, 0.0, 1.0, 0.0, 0.0, 0.0, 1.0, 0.0, 0.0, 0.0, 1.0, 0.0, 0.0, 0.0, 1.0, 0.0, 0.0, 0.0, 1.0, 0.0, 0.0, 0.0, 1.0, 0.0, 0.0, 0.0, 1.0, 0.0, 0.0, 0.0, 1.0, 0.0, 0.0, 0.0, 1.0, 0.0, 0.0, 0.0, 1.0, 0.0, 0.0, 0.0, 1.0, 0.0, 0.0, 0.0, 1.0, 0.0, 0.0, 0.0, 1.0, 0.0, 0.0, 0.0, 1.0, 0.0, 0.0, 0.0, 1.0, 0.0, 0.0, 0.0, 1.0, 0.0, 0.0, 0.0, 1.0, 0.0, 0.0, 0.0, 1.0, 0.0, 0.0, 0.0, 1.0, 0.0, 0.0, 0.0, 1.0, 0.0, 0.0, 0.0, 1.0, 0.0, 0.0, 0.0, 1.0, 0.0, 0.0, 0.0, 1.0, 0.0, 0.0, 0.0, 1.0, 0.0, 0.0, 0.0, 1.0, 0.0, 0.0, 0.0, 1.0, 0.0, 0.0, 0.0, 1.0, 0.0, 0.0, 0.0, 1.0, 0.0, 0.0, 0.0, 1.0, 0.0, 0.0, 0.0, 1.0, 0.0, 0.0, 0.0, 1.0, 0.0, 0.0, 0.0, 1.0, 0.0, 0.0, 0.0, 1.0, 0.0, 0.0, 0.0, 1.0, 0.0, 0.0, 0.0, 1.0, 0.0, 0.0, 0.0, 1.0, 0.0, 0.0, 0.0, 1.0, 0.0, 0.0, 0.0, 1.0, 0.0, 0.0, 0.0, 1.0, 0.0, 0.0, 0.0, 1.0, 0.0, 0.0, 0.0, 1.0, 0.0, 0.0, 0.0, 1.0, 0.0, 0.0, 0.0, 1.0, 0.0, 0.0, 0.0, 1.0, 0.0, 0.0, 0.0, 1.0, 0.0, 0.0, 0.0, 1.0, 0.0, 0.0, 0.0, 1.0, 0.0, 0.0, 0.0, 1.0, 0.0, 0.0, 0.0, 1.0, 0.0, 0.0, 0.0, 1.0, 0.0, 0.0, 0.0, 1.0, 0.0, 0.0, 0.0, 1.0, 0.0, 0.0, 0.0, 1.0, 0.0, 0.0, 0.0, 1.0, 0.0, 0.0, 0.0, 1.0, 0.0, 0.0, 0.0, 1.0, 0.0, 0.0, 0.0, 1.0, 0.0, 0.0, 0.0, 1.0, 0.0, 0.0, 0.0, 1.0, 0.0, 0.0, 0.0, 1.0, 0.0, 0.0, 0.0, 1.0, 0.0, 0.0, 0.0, 1.0, 0.0, 0.0, 0.0, 1.0, 0.0, 0.0, 0.0, 1.0, 0.0, 0.0, 0.0, 1.0, 0.0, 0.0, 0.0, 1.0, 0.0, 0.0, 0.0, 1.0, 0.0, 0.0, 0.0, 1.0, 0.0, 0.0, 0.0, 1.0, 0.0, 0.0, 0.0, 1.0, 0.0, 0.0, 0.0, 1.0, 0.0, 0.0, 0.0, 1.0, 0.0, 0.0, 0.0, 1.0, 0.0, 0.0, 0.0, 1.0, 0.0, 0.0, 0.0, 1.0, 0.0, 0.0, 0.0, 1.0, 0.0, 0.0, 0.0, 1.0, 0.0, 0.0, 0.0, 1.0, 0.0, 0.0, 0.0, 1.0, 0.0, 0.0, 0.0, 1.0, 0.0, 0.0, 0.0, 1.0, 0.7084, 0.3231, 0.08438, 1.0, 0.7084, 0.3231, 0.08438, 1.0, 0.7084, 0.3231, 0.08438, 1.0, 0.7084, 0.3231, 0.08438, 1.0, 0.7084, 0.3231, 0.08438, 1.0, 0.7084, 0.3231, 0.08438, 1.0, 0.7084, 0.3231, 0.08438, 1.0, 0.7084, 0.3231, 0.08438, 1.0, 0.7084, 0.3231, 0.08438, 1.0, 0.7084, 0.3231, 0.08438, 1.0, 0.7084, 0.3231, 0.08438, 1.0, 0.7084, 0.3231, 0.08438, 1.0, 0.7084, 0.3231, 0.08438, 1.0, 0.7084, 0.3231, 0.08438, 1.0, 0.7084, 0.3231, 0.08438, 1.0, 0.7084, 0.3231, 0.08438, 1.0, 0.7084, 0.3231, 0.08438, 1.0, 0.7084, 0.3231, 0.08438, 1.0, 0.7084, 0.3231, 0.08438, 1.0, 0.7084, 0.3231, 0.08438, 1.0, 0.7084, 0.3231, 0.08438, 1.0, 0.7084, 0.3231, 0.08438, 1.0, 0.7084, 0.3231, 0.08438, 1.0, 0.7084, 0.3231, 0.08438, 1.0, 0.0, 0.0, 0.0, 1.0, 0.0, 0.0, 0.0, 1.0, 0.0, 0.0, 0.0, 1.0, 0.0, 0.0, 0.0, 1.0, 0.0, 0.0, 0.0, 1.0, 0.0, 0.0, 0.0, 1.0, 0.0, 0.0, 0.0, 1.0, 0.0, 0.0, 0.0, 1.0, 0.0, 0.0, 0.0, 1.0, 0.0, 0.0, 0.0, 1.0, 0.0, 0.0, 0.0, 1.0, 0.0, 0.0, 0.0, 1.0, 0.0, 0.0, 0.0, 1.0, 0.0, 0.0, 0.0, 1.0, 0.0, 0.0, 0.0, 1.0, 0.0, 0.0, 0.0, 1.0, 0.0, 0.0, 0.0, 1.0, 0.0, 0.0, 0.0, 1.0, 0.0, 0.0, 0.0, 1.0, 0.0, 0.0, 0.0, 1.0, 0.0, 0.0, 0.0, 1.0, 0.0, 0.0, 0.0, 1.0, 0.0, 0.0, 0.0, 1.0, 0.0, 0.0, 0.0, 1.0, 0.0, 0.0, 0.0, 1.0, 0.0, 0.0, 0.0, 1.0, 0.0, 0.0, 0.0, 1.0, 0.0, 0.0, 0.0, 1.0, 0.0, 0.0, 0.0, 1.0, 0.0, 0.0, 0.0, 1.0, 0.0, 0.0, 0.0, 1.0, 0.0, 0.0, 0.0, 1.0, 0.0, 0.0, 0.0, 1.0, 0.0, 0.0, 0.0, 1.0, 0.0, 0.0, 0.0, 1.0, 0.0, 0.0, 0.0, 1.0, 0.0, 0.0, 0.0, 1.0, 0.0, 0.0, 0.0, 1.0, 0.0, 0.0, 0.0, 1.0, 0.0, 0.0, 0.0, 1.0, 0.0, 0.0, 0.0, 1.0, 0.0, 0.0, 0.0, 1.0, 0.0, 0.0, 0.0, 1.0, 0.0, 0.0, 0.0, 1.0, 0.0, 0.0, 0.0, 1.0, 0.0, 0.0, 0.0, 1.0, 0.0, 0.0, 0.0, 1.0, 0.0, 0.0, 0.0, 1.0, 0.0, 0.0, 0.0, 1.0, 0.0, 0.0, 0.0, 1.0, 0.0, 0.0, 0.0, 1.0, 0.0, 0.0, 0.0, 1.0, 0.0, 0.0, 0.0, 1.0, 0.0, 0.0, 0.0, 1.0, 0.0, 0.0, 0.0, 1.0, 0.0, 0.0, 0.0, 1.0, 0.0, 0.0, 0.0, 1.0, 0.0, 0.0, 0.0, 1.0, 0.0, 0.0, 0.0, 1.0, 0.0, 0.0, 0.0, 1.0, 0.0, 0.0, 0.0, 1.0, 0.0, 0.0, 0.0, 1.0, 0.0, 0.0, 0.0, 1.0, 0.0, 0.0, 0.0, 1.0, 0.0, 0.0, 0.0, 1.0, 0.0, 0.0, 0.0, 1.0, 0.0, 0.0, 0.0, 1.0, 0.0, 0.0, 0.0, 1.0, 0.0, 0.0, 0.0, 1.0, 0.0, 0.0, 0.0, 1.0, 0.0, 0.0, 0.0, 1.0, 0.0, 0.0, 0.0, 1.0, 0.0, 0.0, 0.0, 1.0, 0.0, 0.0, 0.0, 1.0, 0.0, 0.0, 0.0, 1.0, 0.0, 0.0, 0.0, 1.0, 0.0, 0.0, 0.0, 1.0, 0.0, 0.0, 0.0, 1.0, 0.0, 0.0, 0.0, 1.0, 0.0, 0.0, 0.0, 1.0, 0.0, 0.0, 0.0, 1.0, 0.0, 0.0, 0.0, 1.0, 0.0, 0.0, 0.0, 1.0, 0.0, 0.0, 0.0, 1.0, 0.0, 0.0, 0.0, 1.0, 0.0, 0.0, 0.0, 1.0, 0.0, 0.0, 0.0, 1.0, 0.0, 0.0, 0.0, 1.0, 0.0, 0.0, 0.0, 1.0, 0.0, 0.0, 0.0, 1.0, 0.7084, 0.3231, 0.08438, 1.0, 0.7084, 0.3231, 0.08438, 1.0, 0.7084, 0.3231, 0.08438, 1.0, 0.0, 0.0, 0.0, 1.0, 0.0, 0.0, 0.0, 1.0, 0.0, 0.0, 0.0, 1.0, 0.0, 0.0, 0.0, 1.0, 0.0, 0.0, 0.0, 1.0, 0.0, 0.0, 0.0, 1.0, 0.0, 0.0, 0.0, 1.0, 0.0, 0.0, 0.0, 1.0, 0.0, 0.0, 0.0, 1.0, 0.0, 0.0, 0.0, 1.0, 0.0, 0.0, 0.0, 1.0, 0.0, 0.0, 0.0, 1.0, 0.0, 0.0, 0.0, 1.0, 0.0, 0.0, 0.0, 1.0, 0.0, 0.0, 0.0, 1.0, 0.0, 0.0, 0.0, 1.0, 0.0, 0.0, 0.0, 1.0, 0.0, 0.0, 0.0, 1.0, 0.0, 0.0, 0.0, 1.0, 0.0, 0.0, 0.0, 1.0, 0.0, 0.0, 0.0, 1.0, 0.0, 0.0, 0.0, 1.0, 0.0, 0.0, 0.0, 1.0, 0.0, 0.0, 0.0, 1.0, 0.0, 0.0, 0.0, 1.0, 0.0, 0.0, 0.0, 1.0, 0.0, 0.0, 0.0, 1.0, 0.0, 0.0, 0.0, 1.0, 0.0, 0.0, 0.0, 1.0, 0.0, 0.0, 0.0, 1.0, 0.0, 0.0, 0.0, 1.0, 0.0, 0.0, 0.0, 1.0, 0.0, 0.0, 0.0, 1.0, 0.7084, 0.3231, 0.08438, 1.0, 0.7084, 0.3231, 0.08438, 1.0, 0.7084, 0.3231, 0.08438, 1.0, 1.0, 0.4508, 0.1144, 1.0, 1.0, 0.4508, 0.1144, 1.0, 1.0, 0.4508, 0.1144, 1.0, 0.7084, 0.3231, 0.08438, 1.0, 0.7084, 0.3231, 0.08438, 1.0, 0.7084, 0.3231, 0.08438, 1.0, 1.0, 0.4508, 0.1144, 1.0, 1.0, 0.4508, 0.1144, 1.0, 1.0, 0.4508, 0.1144, 1.0, 0.7084, 0.3231, 0.08438, 1.0, 0.7084, 0.3231, 0.08438, 1.0, 0.7084, 0.3231, 0.08438, 1.0, 1.0, 0.4508, 0.1144, 1.0, 1.0, 0.4508, 0.1144, 1.0, 1.0, 0.4508, 0.1144, 1.0, 0.7084, 0.3231, 0.08438, 1.0, 0.7084, 0.3231, 0.08438, 1.0, 0.7084, 0.3231, 0.08438, 1.0, 1.0, 0.4508, 0.1144, 1.0, 1.0, 0.4508, 0.1144, 1.0, 1.0, 0.4508, 0.1144, 1.0, 0.7084, 0.3231, 0.08438, 1.0, 0.7084, 0.3231, 0.08438, 1.0, 0.7084, 0.3231, 0.08438, 1.0, 1.0, 0.4508, 0.1144, 1.0, 1.0, 0.4508, 0.1144, 1.0, 1.0, 0.4508, 0.1144, 1.0, 0.7084, 0.3231, 0.08438, 1.0, 0.7084, 0.3231, 0.08438, 1.0, 0.7084, 0.3231, 0.08438, 1.0, 1.0, 0.4508, 0.1144, 1.0, 1.0, 0.4508, 0.1144, 1.0, 1.0, 0.4508, 0.1144, 1.0, 1.0, 0.4508, 0.1144, 1.0, 1.0, 0.4508, 0.1144, 1.0, 1.0, 0.4508, 0.1144, 1.0, 0.7084, 0.3231, 0.08438, 1.0, 0.7084, 0.3231, 0.08438, 1.0, 0.7084, 0.3231, 0.08438, 1.0, 1.0, 0.4508, 0.1144, 1.0, 1.0, 0.4508, 0.1144, 1.0, 1.0, 0.4508, 0.1144, 1.0, 0.7084, 0.3231, 0.08438, 1.0, 0.7084, 0.3231, 0.08438, 1.0, 0.7084, 0.3231, 0.08438, 1.0, 1.0, 0.4508, 0.1144, 1.0, 1.0, 0.4508, 0.1144, 1.0, 1.0, 0.4508, 0.1144, 1.0, 0.7084, 0.3231, 0.08438, 1.0, 0.7084, 0.3231, 0.08438, 1.0, 0.7084, 0.3231, 0.08438, 1.0, 1.0, 0.4508, 0.1144, 1.0, 1.0, 0.4508, 0.1144, 1.0, 1.0, 0.4508, 0.1144, 1.0, 0.7084, 0.3231, 0.08438, 1.0, 0.7084, 0.3231, 0.08438, 1.0, 0.7084, 0.3231, 0.08438, 1.0, 1.0, 0.4508, 0.1144, 1.0, 1.0, 0.4508, 0.1144, 1.0, 1.0, 0.4508, 0.1144, 1.0, 0.7084, 0.3231, 0.08438, 1.0, 0.7084, 0.3231, 0.08438, 1.0, 0.7084, 0.3231, 0.08438, 1.0, 1.0, 0.4508, 0.1144, 1.0, 1.0, 0.4508, 0.1144, 1.0, 1.0, 0.4508, 0.1144, 1.0, 0.7084, 0.3231, 0.08438, 1.0, 0.7084, 0.3231, 0.08438, 1.0, 0.7084, 0.3231, 0.08438, 1.0, 1.0, 0.4508, 0.1144, 1.0, 1.0, 0.4508, 0.1144, 1.0, 1.0, 0.4508, 0.1144, 1.0, 1.0, 0.4508, 0.1144, 1.0, 1.0, 0.4508, 0.1144, 1.0, 1.0, 0.4508, 0.1144, 1.0, 1.0, 0.4508, 0.1144, 1.0, 1.0, 0.4508, 0.1144, 1.0, 1.0, 0.4508, 0.1144, 1.0, 1.0, 0.4508, 0.1144, 1.0, 1.0, 0.4508, 0.1144, 1.0, 1.0, 0.4508, 0.1144, 1.0, 1.0, 0.4508, 0.1144, 1.0, 1.0, 0.4508, 0.1144, 1.0, 1.0, 0.4508, 0.1144, 1.0, 1.0, 0.4508, 0.1144, 1.0, 1.0, 0.4508, 0.1144, 1.0, 1.0, 0.4508, 0.1144, 1.0, 1.0, 0.4508, 0.1144, 1.0, 1.0, 0.4508, 0.1144, 1.0, 1.0, 0.4508, 0.1144, 1.0, 1.0, 0.4508, 0.1144, 1.0, 1.0, 0.4508, 0.1144, 1.0, 1.0, 0.4508, 0.1144, 1.0, 1.0, 0.4508, 0.1144, 1.0, 1.0, 0.4508, 0.1144, 1.0, 1.0, 0.4508, 0.1144, 1.0, 1.0, 0.4508, 0.1144, 1.0, 1.0, 0.4508, 0.1144, 1.0, 1.0, 0.4508, 0.1144, 1.0, 1.0, 0.4508, 0.1144, 1.0, 1.0, 0.4508, 0.1144, 1.0, 1.0, 0.4508, 0.1144, 1.0, 1.0, 0.4508, 0.1144, 1.0, 1.0, 0.4508, 0.1144, 1.0, 1.0, 0.4508, 0.1144, 1.0, 0.0, 0.0, 0.0, 1.0, 0.0, 0.0, 0.0, 1.0, 0.0, 0.0, 0.0, 1.0, 0.0, 0.0, 0.0, 1.0, 0.0, 0.0, 0.0, 1.0, 0.0, 0.0, 0.0, 1.0, 0.0, 0.0, 0.0, 1.0, 0.0, 0.0, 0.0, 1.0, 0.0, 0.0, 0.0, 1.0, 0.0, 0.0, 0.0, 1.0, 0.0, 0.0, 0.0, 1.0, 0.0, 0.0, 0.0, 1.0, 0.0, 0.0, 0.0, 1.0, 0.0, 0.0, 0.0, 1.0, 0.0, 0.0, 0.0, 1.0, 0.0, 0.0, 0.0, 1.0, 0.0, 0.0, 0.0, 1.0, 0.0, 0.0, 0.0, 1.0, 0.0, 0.0, 0.0, 1.0, 0.0, 0.0, 0.0, 1.0, 0.0, 0.0, 0.0, 1.0, 0.0, 0.0, 0.0, 1.0, 0.0, 0.0, 0.0, 1.0, 0.0, 0.0, 0.0, 1.0, 0.0, 0.0, 0.0, 1.0, 0.0, 0.0, 0.0, 1.0, 0.0, 0.0, 0.0, 1.0, 0.0, 0.0, 0.0, 1.0, 0.0, 0.0, 0.0, 1.0, 0.0, 0.0, 0.0, 1.0, 0.0, 0.0, 0.0, 1.0, 0.0, 0.0, 0.0, 1.0, 0.0, 0.0, 0.0, 1.0, 0.0, 0.0, 0.0, 1.0, 0.0, 0.0, 0.0, 1.0, 0.0, 0.0, 0.0, 1.0, 0.0, 0.0, 0.0, 1.0, 0.0, 0.0, 0.0, 1.0, 0.0, 0.0, 0.0, 1.0, 0.7084, 0.3231, 0.08438, 1.0, 0.7084, 0.3231, 0.08438, 1.0, 0.7084, 0.3231, 0.08438, 1.0, 0.0, 0.0, 0.0, 1.0, 0.0, 0.0, 0.0, 1.0, 0.0, 0.0, 0.0, 1.0, 0.0, 0.0, 0.0, 1.0, 0.0, 0.0, 0.0, 1.0, 0.0, 0.0, 0.0, 1.0, 0.0, 0.0, 0.0, 1.0, 0.0, 0.0, 0.0, 1.0, 0.0, 0.0, 0.0, 1.0, 0.0, 0.0, 0.0, 1.0, 0.0, 0.0, 0.0, 1.0, 0.0, 0.0, 0.0, 1.0, 0.0, 0.0, 0.0, 1.0, 0.0, 0.0, 0.0, 1.0, 0.0, 0.0, 0.0, 1.0, 0.0, 0.0, 0.0, 1.0, 0.0, 0.0, 0.0, 1.0, 0.0, 0.0, 0.0, 1.0, 0.0, 0.0, 0.0, 1.0, 0.0, 0.0, 0.0, 1.0, 0.0, 0.0, 0.0, 1.0, 0.0, 0.0, 0.0, 1.0, 0.0, 0.0, 0.0, 1.0, 0.0, 0.0, 0.0, 1.0, 0.0, 0.0, 0.0, 1.0, 0.0, 0.0, 0.0, 1.0, 0.0, 0.0, 0.0, 1.0, 0.0, 0.0, 0.0, 1.0, 0.0, 0.0, 0.0, 1.0, 0.0, 0.0, 0.0, 1.0, 0.0, 0.0, 0.0, 1.0, 0.0, 0.0, 0.0, 1.0, 0.0, 0.0, 0.0, 1.0, 0.7084, 0.3231, 0.08438, 1.0, 0.7084, 0.3231, 0.08438, 1.0, 0.7084, 0.3231, 0.08438, 1.0, 1.0, 0.4508, 0.1144, 1.0, 1.0, 0.4508, 0.1144, 1.0, 1.0, 0.4508, 0.1144, 1.0, 0.7084, 0.3231, 0.08438, 1.0, 0.7084, 0.3231, 0.08438, 1.0, 0.7084, 0.3231, 0.08438, 1.0, 1.0, 0.4508, 0.1144, 1.0, 1.0, 0.4508, 0.1144, 1.0, 1.0, 0.4508, 0.1144, 1.0, 0.7084, 0.3231, 0.08438, 1.0, 0.7084, 0.3231, 0.08438, 1.0, 0.7084, 0.3231, 0.08438, 1.0, 1.0, 0.4508, 0.1144, 1.0, 1.0, 0.4508, 0.1144, 1.0, 1.0, 0.4508, 0.1144, 1.0, 0.7084, 0.3231, 0.08438, 1.0, 0.7084, 0.3231, 0.08438, 1.0, 0.7084, 0.3231, 0.08438, 1.0, 1.0, 0.4508, 0.1144, 1.0, 1.0, 0.4508, 0.1144, 1.0, 1.0, 0.4508, 0.1144, 1.0, 0.7084, 0.3231, 0.08438, 1.0, 0.7084, 0.3231, 0.08438, 1.0, 0.7084, 0.3231, 0.08438, 1.0, 1.0, 0.4508, 0.1144, 1.0, 1.0, 0.4508, 0.1144, 1.0, 1.0, 0.4508, 0.1144, 1.0, 0.7084, 0.3231, 0.08438, 1.0, 0.7084, 0.3231, 0.08438, 1.0, 0.7084, 0.3231, 0.08438, 1.0, 1.0, 0.4508, 0.1144, 1.0, 1.0, 0.4508, 0.1144, 1.0, 1.0, 0.4508, 0.1144, 1.0, 1.0, 0.4508, 0.1144, 1.0, 1.0, 0.4508, 0.1144, 1.0, 1.0, 0.4508, 0.1144, 1.0, 0.7084, 0.3231, 0.08438, 1.0, 0.7084, 0.3231, 0.08438, 1.0, 0.7084, 0.3231, 0.08438, 1.0, 1.0, 0.4508, 0.1144, 1.0, 1.0, 0.4508, 0.1144, 1.0, 1.0, 0.4508, 0.1144, 1.0, 0.7084, 0.3231, 0.08438, 1.0, 0.7084, 0.3231, 0.08438, 1.0, 0.7084, 0.3231, 0.08438, 1.0, 1.0, 0.4508, 0.1144, 1.0, 1.0, 0.4508, 0.1144, 1.0, 1.0, 0.4508, 0.1144, 1.0, 0.7084, 0.3231, 0.08438, 1.0, 0.7084, 0.3231, 0.08438, 1.0, 0.7084, 0.3231, 0.08438, 1.0, 1.0, 0.4508, 0.1144, 1.0, 1.0, 0.4508, 0.1144, 1.0, 1.0, 0.4508, 0.1144, 1.0, 0.7084, 0.3231, 0.08438, 1.0, 0.7084, 0.3231, 0.08438, 1.0, 0.7084, 0.3231, 0.08438, 1.0, 1.0, 0.4508, 0.1144, 1.0, 1.0, 0.4508, 0.1144, 1.0, 1.0, 0.4508, 0.1144, 1.0, 0.7084, 0.3231, 0.08438, 1.0, 0.7084, 0.3231, 0.08438, 1.0, 0.7084, 0.3231, 0.08438, 1.0, 1.0, 0.4508, 0.1144, 1.0, 1.0, 0.4508, 0.1144, 1.0, 1.0, 0.4508, 0.1144, 1.0, 0.7084, 0.3231, 0.08438, 1.0, 0.7084, 0.3231, 0.08438, 1.0, 0.7084, 0.3231, 0.08438, 1.0, 1.0, 0.4508, 0.1144, 1.0, 1.0, 0.4508, 0.1144, 1.0, 1.0, 0.4508, 0.1144, 1.0, 1.0, 0.4508, 0.1144, 1.0, 1.0, 0.4508, 0.1144, 1.0, 1.0, 0.4508, 0.1144, 1.0, 1.0, 0.4508, 0.1144, 1.0, 1.0, 0.4508, 0.1144, 1.0, 1.0, 0.4508, 0.1144, 1.0, 1.0, 0.4508, 0.1144, 1.0, 1.0, 0.4508, 0.1144, 1.0, 1.0, 0.4508, 0.1144, 1.0, 1.0, 0.4508, 0.1144, 1.0, 1.0, 0.4508, 0.1144, 1.0, 1.0, 0.4508, 0.1144, 1.0, 1.0, 0.4508, 0.1144, 1.0, 1.0, 0.4508, 0.1144, 1.0, 1.0, 0.4508, 0.1144, 1.0, 1.0, 0.4508, 0.1144, 1.0, 1.0, 0.4508, 0.1144, 1.0, 1.0, 0.4508, 0.1144, 1.0, 1.0, 0.4508, 0.1144, 1.0, 1.0, 0.4508, 0.1144, 1.0, 1.0, 0.4508, 0.1144, 1.0, 1.0, 0.4508, 0.1144, 1.0, 1.0, 0.4508, 0.1144, 1.0, 1.0, 0.4508, 0.1144, 1.0, 1.0, 0.4508, 0.1144, 1.0, 1.0, 0.4508, 0.1144, 1.0, 1.0, 0.4508, 0.1144, 1.0, 1.0, 0.4508, 0.1144, 1.0, 1.0, 0.4508, 0.1144, 1.0, 1.0, 0.4508, 0.1144, 1.0, 1.0, 0.4508, 0.1144, 1.0, 1.0, 0.4508, 0.1144, 1.0, 1.0, 0.4508, 0.1144, 1.0, 0.0, 0.0, 0.0, 1.0, 0.0, 0.0, 0.0, 1.0, 0.0, 0.0, 0.0, 1.0, 1.0, 0.4508, 0.1144, 1.0, 1.0, 0.4508, 0.1144, 1.0, 1.0, 0.4508, 0.1144, 1.0, 0.7084, 0.3231, 0.08438, 1.0, 0.7084, 0.3231, 0.08438, 1.0, 0.7084, 0.3231, 0.08438, 1.0, 1.0, 0.4508, 0.1144, 1.0, 1.0, 0.4508, 0.1144, 1.0, 1.0, 0.4508, 0.1144, 1.0, 0.7084, 0.3231, 0.08438, 1.0, 0.7084, 0.3231, 0.08438, 1.0, 0.7084, 0.3231, 0.08438, 1.0, 1.0, 0.4508, 0.1144, 1.0, 1.0, 0.4508, 0.1144, 1.0, 1.0, 0.4508, 0.1144, 1.0, 0.7084, 0.3231, 0.08438, 1.0, 0.7084, 0.3231, 0.08438, 1.0, 0.7084, 0.3231, 0.08438, 1.0, 1.0, 0.4508, 0.1144, 1.0, 1.0, 0.4508, 0.1144, 1.0, 1.0, 0.4508, 0.1144, 1.0, 0.7084, 0.3231, 0.08438, 1.0, 0.7084, 0.3231, 0.08438, 1.0, 0.7084, 0.3231, 0.08438, 1.0, 1.0, 0.4508, 0.1144, 1.0, 1.0, 0.4508, 0.1144, 1.0, 1.0, 0.4508, 0.1144, 1.0, 0.7084, 0.3231, 0.08438, 1.0, 0.7084, 0.3231, 0.08438, 1.0, 0.7084, 0.3231, 0.08438, 1.0, 1.0, 0.4508, 0.1144, 1.0, 1.0, 0.4508, 0.1144, 1.0, 1.0, 0.4508, 0.1144, 1.0, 0.7084, 0.3231, 0.08438, 1.0, 0.7084, 0.3231, 0.08438, 1.0, 0.7084, 0.3231, 0.08438, 1.0, 1.0, 0.4508, 0.1144, 1.0, 1.0, 0.4508, 0.1144, 1.0, 1.0, 0.4508, 0.1144, 1.0, 0.7084, 0.3231, 0.08438, 1.0, 0.7084, 0.3231, 0.08438, 1.0, 0.7084, 0.3231, 0.08438, 1.0, 1.0, 0.4508, 0.1144, 1.0, 1.0, 0.4508, 0.1144, 1.0, 1.0, 0.4508, 0.1144, 1.0, 0.7084, 0.3231, 0.08438, 1.0, 0.7084, 0.3231, 0.08438, 1.0, 0.7084, 0.3231, 0.08438, 1.0, 1.0, 0.4508, 0.1144, 1.0, 1.0, 0.4508, 0.1144, 1.0, 1.0, 0.4508, 0.1144, 1.0, 0.7084, 0.3231, 0.08438, 1.0, 0.7084, 0.3231, 0.08438, 1.0, 0.7084, 0.3231, 0.08438, 1.0, 1.0, 0.4508, 0.1144, 1.0, 1.0, 0.4508, 0.1144, 1.0, 1.0, 0.4508, 0.1144, 1.0, 0.7084, 0.3231, 0.08438, 1.0, 0.7084, 0.3231, 0.08438, 1.0, 0.7084, 0.3231, 0.08438, 1.0, 1.0, 0.4508, 0.1144, 1.0, 1.0, 0.4508, 0.1144, 1.0, 1.0, 0.4508, 0.1144, 1.0, 0.7084, 0.3231, 0.08438, 1.0, 0.7084, 0.3231, 0.08438, 1.0, 0.7084, 0.3231, 0.08438, 1.0, 1.0, 0.4508, 0.1144, 1.0, 1.0, 0.4508, 0.1144, 1.0, 1.0, 0.4508, 0.1144, 1.0, 0.7084, 0.3231, 0.08438, 1.0, 0.7084, 0.3231, 0.08438, 1.0, 0.7084, 0.3231, 0.08438, 1.0, 1.0, 0.4508, 0.1144, 1.0, 1.0, 0.4508, 0.1144, 1.0, 1.0, 0.4508, 0.1144, 1.0, 0.7084, 0.3231, 0.08438, 1.0, 0.7084, 0.3231, 0.08438, 1.0, 0.7084, 0.3231, 0.08438, 1.0, 1.0, 0.4508, 0.1144, 1.0, 1.0, 0.4508, 0.1144, 1.0, 1.0, 0.4508, 0.1144, 1.0, 0.7084, 0.3231, 0.08438, 1.0, 0.7084, 0.3231, 0.08438, 1.0, 0.7084, 0.3231, 0.08438, 1.0, 1.0, 0.4508, 0.1144, 1.0, 1.0, 0.4508, 0.1144, 1.0, 1.0, 0.4508, 0.1144, 1.0, 0.7084, 0.3231, 0.08438, 1.0, 0.7084, 0.3231, 0.08438, 1.0, 0.7084, 0.3231, 0.08438, 1.0, 1.0, 0.4508, 0.1144, 1.0, 1.0, 0.4508, 0.1144, 1.0, 1.0, 0.4508, 0.1144, 1.0, 0.7084, 0.3231, 0.08438, 1.0, 0.7084, 0.3231, 0.08438, 1.0, 0.7084, 0.3231, 0.08438, 1.0, 1.0, 0.4508, 0.1144, 1.0, 1.0, 0.4508, 0.1144, 1.0, 1.0, 0.4508, 0.1144, 1.0, 0.7084, 0.3231, 0.08438, 1.0, 0.7084, 0.3231, 0.08438, 1.0, 0.7084, 0.3231, 0.08438, 1.0, 1.0, 0.4508, 0.1144, 1.0, 1.0, 0.4508, 0.1144, 1.0, 1.0, 0.4508, 0.1144, 1.0, 0.7084, 0.3231, 0.08438, 1.0, 0.7084, 0.3231, 0.08438, 1.0, 0.7084, 0.3231, 0.08438, 1.0, 1.0, 0.4508, 0.1144, 1.0, 1.0, 0.4508, 0.1144, 1.0, 1.0, 0.4508, 0.1144, 1.0, 0.7084, 0.3231, 0.08438, 1.0, 0.7084, 0.3231, 0.08438, 1.0, 0.7084, 0.3231, 0.08438, 1.0, 1.0, 0.4508, 0.1144, 1.0, 1.0, 0.4508, 0.1144, 1.0, 1.0, 0.4508, 0.1144, 1.0, 0.7084, 0.3231, 0.08438, 1.0, 0.7084, 0.3231, 0.08438, 1.0, 0.7084, 0.3231, 0.08438, 1.0, 1.0, 0.4508, 0.1144, 1.0, 1.0, 0.4508, 0.1144, 1.0, 1.0, 0.4508, 0.1144, 1.0, 0.7084, 0.3231, 0.08438, 1.0, 0.7084, 0.3231, 0.08438, 1.0, 0.7084, 0.3231, 0.08438, 1.0, 1.0, 0.4508, 0.1144, 1.0, 1.0, 0.4508, 0.1144, 1.0, 1.0, 0.4508, 0.1144, 1.0, 0.7084, 0.3231, 0.08438, 1.0, 0.7084, 0.3231, 0.08438, 1.0, 0.7084, 0.3231, 0.08438, 1.0, 1.0, 0.4508, 0.1144, 1.0, 1.0, 0.4508, 0.1144, 1.0, 1.0, 0.4508, 0.1144, 1.0, 0.7084, 0.3231, 0.08438, 1.0, 0.7084, 0.3231, 0.08438, 1.0, 0.7084, 0.3231, 0.08438, 1.0, 1.0, 0.4508, 0.1144, 1.0, 1.0, 0.4508, 0.1144, 1.0, 1.0, 0.4508, 0.1144, 1.0, 0.7084, 0.3231, 0.08438, 1.0, 0.7084, 0.3231, 0.08438, 1.0, 0.7084, 0.3231, 0.08438, 1.0, 0.0, 0.0, 0.0, 1.0, 0.0, 0.0, 0.0, 1.0, 0.0, 0.0, 0.0, 1.0, 0.0, 0.0, 0.0, 1.0, 0.0, 0.0, 0.0, 1.0, 0.0, 0.0, 0.0, 1.0, 0.0, 0.0, 0.0, 1.0, 0.0, 0.0, 0.0, 1.0, 0.0, 0.0, 0.0, 1.0, 0.0, 0.0, 0.0, 1.0, 0.0, 0.0, 0.0, 1.0, 0.0, 0.0, 0.0, 1.0, 0.0, 0.0, 0.0, 1.0, 0.0, 0.0, 0.0, 1.0, 0.0, 0.0, 0.0, 1.0, 0.0, 0.0, 0.0, 1.0, 0.0, 0.0, 0.0, 1.0, 0.0, 0.0, 0.0, 1.0, 0.0, 0.0, 0.0, 1.0, 0.0, 0.0, 0.0, 1.0, 0.0, 0.0, 0.0, 1.0, 0.0, 0.0, 0.0, 1.0, 0.0, 0.0, 0.0, 1.0, 0.0, 0.0, 0.0, 1.0, 0.0, 0.0, 0.0, 1.0, 0.0, 0.0, 0.0, 1.0, 0.0, 0.0, 0.0, 1.0, 0.0, 0.0, 0.0, 1.0, 0.0, 0.0, 0.0, 1.0, 0.0, 0.0, 0.0, 1.0, 0.0, 0.0, 0.0, 1.0, 0.0, 0.0, 0.0, 1.0, 0.0, 0.0, 0.0, 1.0, 0.0, 0.0, 0.0, 1.0, 0.0, 0.0, 0.0, 1.0, 0.0, 0.0, 0.0, 1.0, 0.0, 0.0, 0.0, 1.0, 0.0, 0.0, 0.0, 1.0, 0.0, 0.0, 0.0, 1.0, 0.0, 0.0, 0.0, 1.0, 0.0, 0.0, 0.0, 1.0, 0.0, 0.0, 0.0, 1.0, 0.0, 0.0, 0.0, 1.0, 0.0, 0.0, 0.0, 1.0, 0.0, 0.0, 0.0, 1.0, 0.0, 0.0, 0.0, 1.0, 0.0, 0.0, 0.0, 1.0, 0.0, 0.0, 0.0, 1.0, 0.0, 0.0, 0.0, 1.0, 0.0, 0.0, 0.0, 1.0, 0.0, 0.0, 0.0, 1.0, 0.0, 0.0, 0.0, 1.0, 0.0, 0.0, 0.0, 1.0, 0.0, 0.0, 0.0, 1.0, 0.0, 0.0, 0.0, 1.0, 0.0, 0.0, 0.0, 1.0, 0.0, 0.0, 0.0, 1.0, 0.0, 0.0, 0.0, 1.0, 0.0, 0.0, 0.0, 1.0, 0.0, 0.0, 0.0, 1.0, 0.0, 0.0, 0.0, 1.0, 0.0, 0.0, 0.0, 1.0, 0.0, 0.0, 0.0, 1.0, 0.0, 0.0, 0.0, 1.0, 0.0, 0.0, 0.0, 1.0, 0.0, 0.0, 0.0, 1.0, 0.0, 0.0, 0.0, 1.0, 0.0, 0.0, 0.0, 1.0, 0.0, 0.0, 0.0, 1.0, 0.0, 0.0, 0.0, 1.0, 0.0, 0.0, 0.0, 1.0, 0.0, 0.0, 0.0, 1.0, 0.0, 0.0, 0.0, 1.0, 0.0, 0.0, 0.0, 1.0, 0.0, 0.0, 0.0, 1.0, 0.0, 0.0, 0.0, 1.0, 0.0, 0.0, 0.0, 1.0, 0.0, 0.0, 0.0, 1.0, 0.0, 0.0, 0.0, 1.0, 0.0, 0.0, 0.0, 1.0, 0.0, 0.0, 0.0, 1.0, 0.0, 0.0, 0.0, 1.0, 0.0, 0.0, 0.0, 1.0, 0.0, 0.0, 0.0, 1.0, 0.0, 0.0, 0.0, 1.0, 0.0, 0.0, 0.0, 1.0, 0.0, 0.0, 0.0, 1.0, 0.0, 0.0, 0.0, 1.0, 0.0, 0.0, 0.0, 1.0, 0.0, 0.0, 0.0, 1.0, 0.0, 0.0, 0.0, 1.0, 0.0, 0.0, 0.0, 1.0, 0.0, 0.0, 0.0, 1.0, 0.0, 0.0, 0.0, 1.0, 0.0, 0.0, 0.0, 1.0, 0.0, 0.0, 0.0, 1.0, 0.7084, 0.3231, 0.08438, 1.0, 0.7084, 0.3231, 0.08438, 1.0, 0.7084, 0.3231, 0.08438, 1.0, 0.7084, 0.3231, 0.08438, 1.0, 0.7084, 0.3231, 0.08438, 1.0, 0.7084, 0.3231, 0.08438, 1.0, 0.7084, 0.3231, 0.08438, 1.0, 0.7084, 0.3231, 0.08438, 1.0, 0.7084, 0.3231, 0.08438, 1.0, 0.7084, 0.3231, 0.08438, 1.0, 0.7084, 0.3231, 0.08438, 1.0, 0.7084, 0.3231, 0.08438, 1.0, 0.7084, 0.3231, 0.08438, 1.0, 0.7084, 0.3231, 0.08438, 1.0, 0.7084, 0.3231, 0.08438, 1.0, 0.7084, 0.3231, 0.08438, 1.0, 0.7084, 0.3231, 0.08438, 1.0, 0.7084, 0.3231, 0.08438, 1.0, 0.7084, 0.3231, 0.08438, 1.0, 0.7084, 0.3231, 0.08438, 1.0, 0.7084, 0.3231, 0.08438, 1.0, 0.7084, 0.3231, 0.08438, 1.0, 0.7084, 0.3231, 0.08438, 1.0, 0.7084, 0.3231, 0.08438, 1.0, 0.0, 0.0, 0.0, 1.0, 0.0, 0.0, 0.0, 1.0, 0.0, 0.0, 0.0, 1.0, 0.0, 0.0, 0.0, 1.0, 0.0, 0.0, 0.0, 1.0, 0.0, 0.0, 0.0, 1.0, 0.0, 0.0, 0.0, 1.0, 0.0, 0.0, 0.0, 1.0, 0.0, 0.0, 0.0, 1.0])
me_cylinder_001.use_remesh_preserve_volume = False
me_cylinder_001.use_remesh_preserve_attributes = False
me_cylinder_001.use_mirror_vertex_groups = False
me_cylinder_001.use_paint_bone_selection = False
me_cylinder_001.use_paint_mask = True
me_cylinder_001.update()

# ---- objects
ob_cylinder = bpy.data.objects.new('Cylinder', me_cylinder_001)

# ---- transforms, parenting, visibility, modifiers, constraints
ob_cylinder.location = (-0.1877, 0.02662, 0.7183)
ob_cylinder.rotation_euler = (1.571, -1.726, -0.0)
ob_cylinder.scale = (7.405, 7.405, 2.84)
ob_cylinder.lineart.crease_threshold = 0.0
_m = ob_cylinder.modifiers.new('Triangulate', 'TRIANGULATE')

# ---- collection membership
col_collection_1.objects.link(ob_cylinder)

# ---- scene / render settings (as saved in the file)
scene.frame_start = 1; scene.frame_end = 250; scene.frame_set(1)
scene.render.engine = 'BLENDER_EEVEE_NEXT'
scene.render.resolution_percentage = 50
scene.render.dither_intensity = 0.0
scene.cycles.use_denoising = False
scene.cycles.samples = 128
scene.cycles.sampling_pattern = 'TABULATED_SOBOL'
scene.cycles.light_sampling_threshold = 0.0
scene.cycles.use_adaptive_sampling = False
scene.cycles.use_light_tree = False
scene.cycles.blur_glossy = 0.0
scene.cycles.sample_clamp_indirect = 0.0
scene.view_settings.view_transform = 'Standard'
bpy.context.view_layer.update()

# ---- added for rendering (the .blend has no active camera and no usable light): camera, sun
cam_auto = bpy.data.cameras.new('AutoCamera')
cam_auto.lens = 50.0
cam_auto.sensor_width = 36.0
cam_auto.clip_end = 1000.0
ob_auto_camera = bpy.data.objects.new('AutoCamera', cam_auto)
scene.collection.objects.link(ob_auto_camera)
ob_auto_camera.location = (3.86479, -4.83631, 3.96024)
ob_auto_camera.rotation_euler = (1.09748, -7.21219e-08, 0.694738)
scene.camera = ob_auto_camera
light_auto_sun = bpy.data.lights.new('AutoSun', 'SUN')
light_auto_sun.energy = 3.0
light_auto_sun.angle = 0.0523599
ob_auto_sun = bpy.data.objects.new('AutoSun', light_auto_sun)
scene.collection.objects.link(ob_auto_sun)
ob_auto_sun.rotation_euler = (0.872665, 0.174533, 0.523599)
bpy.context.view_layer.update()
